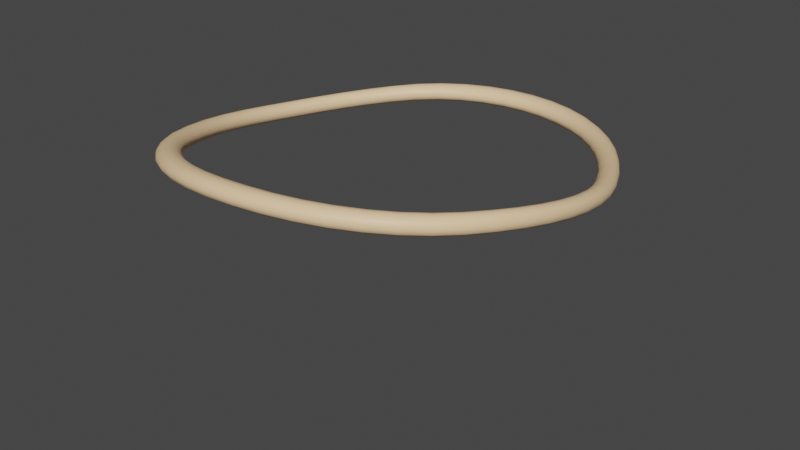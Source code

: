 # Source: Lasso.blend  (saved by Blender 3.3.6; exported with 4.5.12 LTS)
import bpy
from mathutils import Matrix  # noqa: F401  (used for matrix-valued properties, if any)

bpy.ops.wm.read_factory_settings(use_empty=True)
scene = bpy.context.scene
scene.name = 'Scene'

# ---- collections
col_collection = bpy.data.collections.new('Collection'); scene.collection.children.link(col_collection)

# ---- images (referenced by path relative to the original .blend; pixels are not part of the script)
import os
ASSET_DIR = os.environ.get("B2B_ASSET_DIR", "")  # directory of the original .blend (textures are referenced by path, not embedded)
HERE = os.path.dirname(os.path.abspath(__file__))  # packed textures are extracted next to this script under _unpacked/

def load_image(name, relpath, width, height, colorspace="sRGB"):
    """Load a texture the original file referenced (path relative to the .blend, or extracted next to this script)."""
    p = next((c for c in (os.path.join(HERE, relpath), os.path.join(ASSET_DIR, relpath)) if relpath and os.path.exists(c)), "")
    if p:
        img = bpy.data.images.load(p, check_existing=True)
        img.name = name
    else:  # same state as the original file: an image datablock whose file is absent (Cycles renders it pink)
        img = bpy.data.images.new(name, width, height)
        img.source = "FILE"
        img.filepath = "//" + (relpath or name)
    img.colorspace_settings.name = colorspace
    return img
img_material_001_base_color = load_image('Material.001 Base Color', '', 1024, 1024, 'sRGB')
img_material_001_base_color_001 = load_image('Material.001 Base Color.001', '', 1, 1, 'sRGB')

# ---- materials (node trees are filled in below, after node groups)
mat_material_001 = bpy.data.materials.new('Material.001')
mat_material_001.use_transparent_shadow = False

# ---- material node trees
mat_material_001.use_nodes = True; mat_material_001.node_tree.nodes.clear()
_N = mat_material_001.node_tree.nodes; _L = mat_material_001.node_tree.links
n0 = _N.new('ShaderNodeBsdfPrincipled'); n0.name = 'Principled BSDF'; n0.location = (10, 300)
n0.distribution = 'GGX'
n0.subsurface_method = 'RANDOM_WALK_SKIN'
n0.inputs[3].default_value = 1.45
n0.inputs[27].default_value = (0.0, 0.0, 0.0, 1.0)
n0.inputs[28].default_value = 1.0
n1 = _N.new('ShaderNodeOutputMaterial'); n1.name = 'Material Output'; n1.location = (300, 300)
n2 = _N.new('ShaderNodeTexImage'); n2.name = 'Image Texture.001'; n2.location = (0, 0)
n2.image = img_material_001_base_color
n3 = _N.new('ShaderNodeTexImage'); n3.name = 'Image Texture.002'; n3.location = (0, 0)
n3.image = img_material_001_base_color_001
n4 = _N.new('ShaderNodeBrightContrast'); n4.name = 'Bright/Contrast'; n4.location = (-280, 280)
n4.inputs[0].default_value = (1.0, 0.6747, 0.3831, 1.0)
_L.new(n0.outputs[0], n1.inputs[0])
_L.new(n4.outputs[0], n0.inputs[0])
n1.is_active_output = True

# ---- world
world_world = bpy.data.worlds.new('World'); scene.world = world_world
world_world.use_nodes = True; world_world.node_tree.nodes.clear()
_N = world_world.node_tree.nodes; _L = world_world.node_tree.links
n0 = _N.new('ShaderNodeOutputWorld'); n0.name = 'World Output'; n0.location = (300, 300)
n1 = _N.new('ShaderNodeBackground'); n1.name = 'Background'; n1.location = (10, 300)
n1.inputs[0].default_value = (0.05088, 0.05088, 0.05088, 1.0)
_L.new(n1.outputs[0], n0.inputs[0])
n0.is_active_output = True
world_world.color = (0.05088, 0.05088, 0.05088)
world_world.use_sun_shadow = False
world_world.sun_shadow_jitter_overblur = 0.0

# ---- meshes
me_cylinder = bpy.data.meshes.new('Cylinder')
me_cylinder.from_pydata([(0.1627, 0.4845, 0.4519), (-0.03145, 0.4814, 0.2368), (0.5062, -0.1032, -0.2148), (0.5037, -0.1153, -0.2139), (0.4961, -0.1242, -0.211), (0.4857, -0.1274, -0.2067), (0.4754, -0.1241, -0.2021), (0.468, -0.1154, -0.1982), (0.4655, -0.1036, -0.1962), (0.4685, -0.09186, -0.1965), (0.4764, -0.08321, -0.1992), (0.4869, -0.08009, -0.2037), (0.4971, -0.0833, -0.2087), (0.5042, -0.09182, -0.2128), (0.5228, -0.09269, -0.1467), (0.5203, -0.1045, -0.1465), (0.5124, -0.1132, -0.1452), (0.5014, -0.1164, -0.1429), (0.4903, -0.1131, -0.1402), (0.4824, -0.1043, -0.1376), (0.4797, -0.09252, -0.1358), (0.4827, -0.08075, -0.1354), (0.4908, -0.07207, -0.1366), (0.5019, -0.06892, -0.139), (0.5128, -0.07223, -0.1421), (0.5205, -0.08101, -0.145), (0.5307, -0.08044, -0.07662), (0.5283, -0.09198, -0.07708), (0.5204, -0.1007, -0.07724), (0.5089, -0.1039, -0.07697), (0.4974, -0.1006, -0.07619), (0.489, -0.0918, -0.07497), (0.4861, -0.08004, -0.07358), (0.489, -0.06832, -0.07253), (0.4972, -0.05958, -0.07213), (0.5087, -0.05634, -0.07256), (0.5202, -0.0597, -0.07371), (0.5282, -0.06867, -0.07523), (0.5302, -0.06714, -0.005598), (0.5279, -0.07848, -0.006624), (0.52, -0.08717, -0.008245), (0.5084, -0.09053, -0.009955), (0.4965, -0.08726, -0.01114), (0.488, -0.07843, -0.01129), (0.4849, -0.06677, -0.01035), (0.4876, -0.05511, -0.008751), (0.4957, -0.04629, -0.006918), (0.5074, -0.04293, -0.005362), (0.5192, -0.0463, -0.00453), (0.5276, -0.05537, -0.004654), (0.5215, -0.05345, 0.06523), (0.5194, -0.06464, 0.06371), (0.5117, -0.07336, 0.06075), (0.5, -0.07683, 0.05712), (0.4881, -0.07361, 0.05397), (0.4794, -0.06483, 0.05243), (0.4762, -0.05331, 0.05287), (0.4787, -0.04173, 0.05491), (0.4867, -0.03283, 0.05806), (0.4984, -0.02934, 0.06154), (0.5103, -0.03268, 0.06436), (0.5187, -0.04177, 0.06567), (0.5049, -0.04008, 0.1347), (0.503, -0.0512, 0.1328), (0.4955, -0.05997, 0.1286), (0.484, -0.06355, 0.1232), (0.4721, -0.06038, 0.1181), (0.4636, -0.05168, 0.1152), (0.4604, -0.04033, 0.1151), (0.4626, -0.02883, 0.1174), (0.4703, -0.01984, 0.1218), (0.4819, -0.01623, 0.1271), (0.4937, -0.01952, 0.1319), (0.5021, -0.02854, 0.1346), (0.481, -0.02783, 0.2019), (0.4791, -0.03891, 0.1996), (0.4719, -0.04775, 0.1943), (0.4607, -0.05142, 0.1871), (0.4492, -0.04831, 0.1803), (0.4409, -0.03971, 0.176), (0.4377, -0.02851, 0.1752), (0.4398, -0.01709, 0.1778), (0.4472, -0.008037, 0.1832), (0.4584, -0.004315, 0.1903), (0.4699, -0.007511, 0.1969), (0.4781, -0.01641, 0.2011), (0.4405, -0.0143, 0.2893), (0.438, -0.0253, 0.2883), (0.4305, -0.03397, 0.2831), (0.4194, -0.03751, 0.2752), (0.4081, -0.03429, 0.2671), (0.4001, -0.02565, 0.2616), (0.3969, -0.01452, 0.2603), (0.399, -0.003259, 0.2628), (0.4062, 0.0057, 0.2689), (0.4173, 0.009345, 0.2771), (0.4288, 0.006036, 0.2847), (0.4371, -0.002927, 0.2892), (0.3993, -0.006841, 0.3616), (0.397, -0.01786, 0.3599), (0.39, -0.02657, 0.3535), (0.3796, -0.03014, 0.3439), (0.3689, -0.02688, 0.334), (0.3615, -0.01817, 0.3272), (0.3586, -0.007069, 0.3252), (0.3606, 0.004028, 0.3278), (0.3674, 0.01293, 0.3348), (0.3778, 0.01658, 0.3446), (0.3886, 0.01328, 0.3541), (0.3963, 0.004418, 0.3603), (0.3549, -0.003002, 0.4245), (0.3527, -0.01371, 0.4224), (0.3462, -0.02229, 0.4151), (0.3365, -0.02574, 0.404), (0.3267, -0.02235, 0.3926), (0.3198, -0.01354, 0.3847), (0.3173, -0.002456, 0.3821), (0.3191, 0.0085, 0.3848), (0.3254, 0.01735, 0.3926), (0.3351, 0.02091, 0.4038), (0.3451, 0.01748, 0.4149), (0.3522, 0.008447, 0.4224), (0.3053, -0.001678, 0.4782), (0.3033, -0.01201, 0.476), (0.2976, -0.02031, 0.468), (0.289, -0.02353, 0.4558), (0.2802, -0.01988, 0.4432), (0.2741, -0.01084, 0.4343), (0.2719, 0.0002706, 0.4313), (0.2736, 0.01104, 0.4341), (0.2792, 0.01972, 0.4425), (0.2878, 0.0231, 0.4547), (0.2967, 0.01938, 0.467), (0.303, 0.01001, 0.4755), (0.2503, -0.002241, 0.5225), (0.2486, -0.01221, 0.5202), (0.2437, -0.02008, 0.5118), (0.2363, -0.02294, 0.4986), (0.2287, -0.01889, 0.4849), (0.2234, -0.009501, 0.4753), (0.2216, 0.001685, 0.4721), (0.223, 0.0122, 0.4749), (0.2278, 0.0206, 0.4836), (0.2353, 0.02368, 0.4967), (0.243, 0.01956, 0.5101), (0.2484, 0.009752, 0.5194), (0.1907, -0.004, 0.5571), (0.1892, -0.0136, 0.5548), (0.1853, -0.02092, 0.5461), (0.1792, -0.02335, 0.5322), (0.1728, -0.01888, 0.5176), (0.1685, -0.009159, 0.5074), (0.167, 0.002101, 0.504), (0.1682, 0.01237, 0.5068), (0.1722, 0.02046, 0.5158), (0.1783, 0.02322, 0.5295), (0.1847, 0.0187, 0.5437), (0.1892, 0.008398, 0.5537), (0.1274, -0.006231, 0.5818), (0.1263, -0.01532, 0.5794), (0.1232, -0.02211, 0.5705), (0.1185, -0.02419, 0.5561), (0.1135, -0.01943, 0.5409), (0.1101, -0.009502, 0.5303), (0.109, 0.001818, 0.5267), (0.11, 0.0119, 0.5295), (0.1131, 0.01973, 0.5387), (0.1178, 0.02223, 0.5529), (0.1228, 0.0174, 0.5677), (0.1262, 0.006668, 0.5782), (0.06145, -0.00816, 0.5963), (0.06063, -0.01676, 0.5938), (0.05844, -0.02325, 0.5848), (0.05517, -0.02513, 0.5701), (0.05177, -0.02027, 0.5546), (0.04935, -0.01028, 0.5437), (0.04853, 0.001096, 0.54), (0.04931, 0.01107, 0.5429), (0.05155, 0.01873, 0.5522), (0.05482, 0.02108, 0.5666), (0.05818, 0.01609, 0.5817), (0.0606, 0.005095, 0.5925), (-0.006205, -0.009531, 0.6006), (-0.006671, -0.01783, 0.598), (-0.007926, -0.02423, 0.5889), (-0.009671, -0.02606, 0.5741), (-0.01145, -0.02123, 0.5585), (-0.01278, -0.01126, 0.5476), (-0.01328, 0.0001752, 0.5439), (-0.01279, 0.01013, 0.5468), (-0.01148, 0.01771, 0.5562), (-0.009733, 0.01999, 0.5705), (-0.007988, 0.01499, 0.5857), (-0.0067, 0.003918, 0.5967), (-0.07443, -0.01018, 0.5946), (-0.07451, -0.01849, 0.5919), (-0.07475, -0.02493, 0.5827), (-0.0749, -0.0268, 0.5682), (-0.07501, -0.02208, 0.5528), (-0.07522, -0.0122, 0.542), (-0.07539, -0.0007038, 0.5382), (-0.07526, 0.009337, 0.5412), (-0.07497, 0.01688, 0.5505), (-0.07478, 0.01916, 0.5647), (-0.07468, 0.01426, 0.5796), (-0.07456, 0.003274, 0.5906), (-0.1421, -0.009965, 0.5783), (-0.1417, -0.01859, 0.5755), (-0.1409, -0.02517, 0.5665), (-0.1394, -0.02712, 0.5524), (-0.1378, -0.02258, 0.5376), (-0.1369, -0.01284, 0.527), (-0.1367, -0.001282, 0.5233), (-0.1371, 0.00893, 0.5263), (-0.1379, 0.0165, 0.5355), (-0.1392, 0.01882, 0.5492), (-0.1408, 0.0141, 0.5636), (-0.1418, 0.003323, 0.5743), (-0.2079, -0.008782, 0.5519), (-0.2071, -0.01788, 0.5493), (-0.2051, -0.0247, 0.5406), (-0.202, -0.02679, 0.5272), (-0.1988, -0.02246, 0.5132), (-0.1968, -0.01289, 0.5031), (-0.1963, -0.001272, 0.4994), (-0.1971, 0.009187, 0.5023), (-0.1991, 0.01684, 0.5111), (-0.2021, 0.01923, 0.5242), (-0.2052, 0.01476, 0.5378), (-0.2074, 0.004293, 0.548), (-0.2709, -0.006316, 0.516), (-0.2695, -0.01604, 0.5135), (-0.2663, -0.02321, 0.5053), (-0.2617, -0.02549, 0.4929), (-0.257, -0.0214, 0.48), (-0.2538, -0.01202, 0.4705), (-0.253, -0.0003525, 0.467), (-0.2544, 0.01041, 0.4697), (-0.2576, 0.01822, 0.4779), (-0.2621, 0.02072, 0.49), (-0.2668, 0.01653, 0.5027), (-0.27, 0.006474, 0.5122), (-0.3299, -0.002168, 0.4709), (-0.328, -0.01267, 0.4687), (-0.3235, -0.02031, 0.4613), (-0.3174, -0.02285, 0.4502), (-0.3112, -0.01903, 0.4386), (-0.3071, -0.009865, 0.43), (-0.3059, 0.001831, 0.4266), (-0.3079, 0.01294, 0.4289), (-0.3123, 0.02096, 0.4364), (-0.3184, 0.02364, 0.4473), (-0.3244, 0.01979, 0.4587), (-0.3287, 0.01024, 0.4674), (-0.3838, 0.003264, 0.4176), (-0.3815, -0.007883, 0.4157), (-0.3759, -0.01591, 0.4092), (-0.3684, -0.01867, 0.3996), (-0.3609, -0.01512, 0.3896), (-0.3558, -0.006201, 0.382), (-0.3542, 0.005482, 0.3789), (-0.3566, 0.01688, 0.3808), (-0.3621, 0.02514, 0.3874), (-0.3696, 0.028, 0.3969), (-0.377, 0.02443, 0.4069), (-0.3823, 0.01527, 0.4144), (-0.4318, 0.007608, 0.3568), (-0.4292, -0.003856, 0.3553), (-0.4227, -0.01216, 0.3499), (-0.4139, -0.01508, 0.3419), (-0.4053, -0.01173, 0.3336), (-0.3991, -0.003012, 0.3273), (-0.3971, 0.008651, 0.3246), (-0.3997, 0.02018, 0.3262), (-0.4061, 0.02858, 0.3317), (-0.4149, 0.03157, 0.3397), (-0.4236, 0.02823, 0.3479), (-0.4298, 0.0194, 0.3542), (-0.4728, 0.01008, 0.2896), (-0.4701, -0.001537, 0.2885), (-0.4628, -0.01001, 0.2842), (-0.453, -0.01307, 0.278), (-0.4432, -0.009896, 0.2716), (-0.4362, -0.001327, 0.2667), (-0.4337, 0.01032, 0.2646), (-0.4365, 0.02193, 0.2659), (-0.4438, 0.03043, 0.2703), (-0.4536, 0.03355, 0.2765), (-0.4634, 0.0304, 0.2829), (-0.4704, 0.02178, 0.2877), (-0.5063, 0.01013, 0.2171), (-0.5033, -0.001522, 0.2163), (-0.4955, -0.01004, 0.2133), (-0.4848, -0.01314, 0.209), (-0.4741, -0.01, 0.2045), (-0.4664, -0.001485, 0.2012), (-0.4636, 0.01014, 0.1999), (-0.4665, 0.02179, 0.2008), (-0.4743, 0.03034, 0.2039), (-0.4851, 0.03349, 0.2083), (-0.4958, 0.03038, 0.2127), (-0.5035, 0.0218, 0.2159), (-0.5314, 0.007325, 0.1403), (-0.5284, -0.004307, 0.1397), (-0.5201, -0.01279, 0.138), (-0.5087, -0.01582, 0.1357), (-0.4974, -0.01259, 0.1334), (-0.489, -0.004006, 0.1317), (-0.486, 0.007633, 0.1312), (-0.489, 0.01928, 0.132), (-0.4973, 0.02781, 0.1337), (-0.5087, 0.0309, 0.1361), (-0.5202, 0.02768, 0.1384), (-0.5285, 0.01902, 0.1399), (-0.5478, 0.001074, 0.06026), (-0.5447, -0.01062, 0.06007), (-0.5361, -0.01907, 0.05971), (-0.5243, -0.022, 0.05937), (-0.5124, -0.01858, 0.05921), (-0.5038, -0.009812, 0.05935), (-0.5006, 0.001854, 0.05976), (-0.5037, 0.01349, 0.06024), (-0.5123, 0.02197, 0.0607), (-0.5242, 0.02496, 0.06101), (-0.5361, 0.02156, 0.06109), (-0.5448, 0.01278, 0.06085), (-0.5542, -0.008703, -0.02148), (-0.551, -0.0202, -0.02123), (-0.5422, -0.02847, -0.02012), (-0.53, -0.03124, -0.01834), (-0.5178, -0.02754, -0.01626), (-0.509, -0.01853, -0.01434), (-0.506, -0.006829, -0.01304), (-0.5091, 0.00474, -0.01284), (-0.5179, 0.01315, -0.01379), (-0.5302, 0.01598, -0.01563), (-0.5424, 0.0123, -0.01786), (-0.5512, 0.003216, -0.01994), (-0.5486, -0.02088, -0.1031), (-0.5452, -0.03202, -0.1023), (-0.5364, -0.04015, -0.09967), (-0.524, -0.04279, -0.09571), (-0.5117, -0.03883, -0.09141), (-0.5031, -0.02958, -0.08782), (-0.5003, -0.01784, -0.08572), (-0.5036, -0.006389, -0.08584), (-0.5124, 0.001964, -0.0882), (-0.5247, 0.004682, -0.09221), (-0.537, 0.0007054, -0.09674), (-0.5456, -0.00867, -0.1006), (-0.5307, -0.03482, -0.1844), (-0.5273, -0.04574, -0.1829), (-0.5186, -0.05377, -0.1786), (-0.5064, -0.05634, -0.1724), (-0.4943, -0.05214, -0.1659), (-0.4862, -0.04267, -0.1608), (-0.4837, -0.03092, -0.158), (-0.4871, -0.0196, -0.1585), (-0.4957, -0.01128, -0.1622), (-0.5078, -0.008676, -0.1684), (-0.5198, -0.0129, -0.1753), (-0.528, -0.02252, -0.1809), (-0.4994, -0.05102, -0.2683), (-0.4963, -0.06168, -0.2654), (-0.4882, -0.06957, -0.2588), (-0.4766, -0.07196, -0.2498), (-0.4652, -0.06756, -0.2409), (-0.4578, -0.05789, -0.2341), (-0.4558, -0.04614, -0.2307), (-0.4591, -0.03495, -0.2317), (-0.4674, -0.02669, -0.237), (-0.4788, -0.0242, -0.2457), (-0.4901, -0.02872, -0.2552), (-0.4975, -0.03861, -0.2632), (-0.4586, -0.06763, -0.3469), (-0.4545, -0.07875, -0.3455), (-0.4456, -0.08721, -0.3398), (-0.4335, -0.09016, -0.331), (-0.4219, -0.0861, -0.3219), (-0.4145, -0.07666, -0.315), (-0.4127, -0.06513, -0.3116), (-0.4163, -0.05392, -0.3126), (-0.4247, -0.04531, -0.3182), (-0.4365, -0.0424, -0.3271), (-0.4481, -0.04647, -0.3364), (-0.4561, -0.05587, -0.3434), (-0.4171, -0.08082, -0.4038), (-0.4129, -0.09182, -0.4019), (-0.4044, -0.1003, -0.3951), (-0.3929, -0.1033, -0.3847), (-0.382, -0.0993, -0.3741), (-0.3752, -0.08982, -0.3663), (-0.3738, -0.07838, -0.3628), (-0.3774, -0.0673, -0.3641), (-0.3854, -0.05866, -0.3708), (-0.3965, -0.05566, -0.3812), (-0.4075, -0.05977, -0.392), (-0.4148, -0.06921, -0.4), (-0.368, -0.09352, -0.4541), (-0.364, -0.1044, -0.4518), (-0.356, -0.113, -0.444), (-0.3453, -0.1161, -0.4322), (-0.3352, -0.1121, -0.4203), (-0.329, -0.1027, -0.4117), (-0.3279, -0.09135, -0.4082), (-0.3315, -0.08037, -0.41), (-0.339, -0.07166, -0.4175), (-0.3493, -0.06857, -0.4293), (-0.3594, -0.0726, -0.4415), (-0.3661, -0.08201, -0.4502), (-0.3124, -0.1055, -0.4972), (-0.3085, -0.1162, -0.4945), (-0.3011, -0.1249, -0.4858), (-0.2914, -0.1281, -0.4728), (-0.2823, -0.1243, -0.4597), (-0.2768, -0.1149, -0.4506), (-0.276, -0.1037, -0.447), (-0.2795, -0.09277, -0.4492), (-0.2863, -0.08399, -0.4577), (-0.2956, -0.08078, -0.4706), (-0.3047, -0.08473, -0.4838), (-0.3107, -0.09406, -0.4933), (-0.251, -0.1165, -0.5323), (-0.2474, -0.1271, -0.5292), (-0.2408, -0.1358, -0.5198), (-0.2323, -0.1391, -0.5058), (-0.2244, -0.1354, -0.4918), (-0.2196, -0.1261, -0.4822), (-0.219, -0.115, -0.4786), (-0.2222, -0.1041, -0.4813), (-0.2283, -0.0953, -0.4905), (-0.2365, -0.092, -0.5043), (-0.2444, -0.09584, -0.5184), (-0.2496, -0.1051, -0.5284), (-0.185, -0.1263, -0.5588), (-0.1818, -0.1368, -0.5554), (-0.1762, -0.1455, -0.5454), (-0.169, -0.1488, -0.5307), (-0.1623, -0.1451, -0.516), (-0.1583, -0.136, -0.506), (-0.1579, -0.1249, -0.5025), (-0.1607, -0.1141, -0.5056), (-0.166, -0.1052, -0.5153), (-0.1728, -0.1019, -0.5299), (-0.1795, -0.1056, -0.5446), (-0.1839, -0.1149, -0.5549), (-0.1154, -0.1344, -0.5762), (-0.1128, -0.145, -0.5726), (-0.1082, -0.1535, -0.5622), (-0.1025, -0.1568, -0.547), (-0.09729, -0.1531, -0.5319), (-0.09412, -0.144, -0.5216), (-0.09378, -0.1329, -0.5182), (-0.09608, -0.1221, -0.5216), (-0.1003, -0.1134, -0.5318), (-0.1058, -0.11, -0.5468), (-0.111, -0.1138, -0.562), (-0.1145, -0.123, -0.5725), (-0.04328, -0.1401, -0.5843), (-0.0414, -0.1509, -0.5805), (-0.03809, -0.1595, -0.5699), (-0.03408, -0.1627, -0.5546), (-0.03041, -0.159, -0.5393), (-0.02811, -0.1499, -0.5289), (-0.02781, -0.1388, -0.5256), (-0.02949, -0.128, -0.5292), (-0.0326, -0.1193, -0.5396), (-0.03646, -0.116, -0.5549), (-0.04013, -0.1197, -0.5701), (-0.04262, -0.1288, -0.5807), (0.03007, -0.143, -0.5829), (0.03104, -0.154, -0.5791), (0.0329, -0.1626, -0.5685), (0.03511, -0.1659, -0.5532), (0.03713, -0.1622, -0.5381), (0.03849, -0.1531, -0.5277), (0.03875, -0.142, -0.5244), (0.03779, -0.1311, -0.5281), (0.03598, -0.1225, -0.5387), (0.03382, -0.1192, -0.5539), (0.03179, -0.1229, -0.569), (0.03041, -0.1318, -0.5794), (0.1029, -0.1433, -0.5722), (0.1031, -0.1544, -0.5685), (0.1035, -0.163, -0.5581), (0.1039, -0.1662, -0.5432), (0.1042, -0.1625, -0.5284), (0.1045, -0.1535, -0.5182), (0.1046, -0.1424, -0.5149), (0.1043, -0.1313, -0.5186), (0.1039, -0.1227, -0.529), (0.1035, -0.1195, -0.5439), (0.1032, -0.1232, -0.5586), (0.103, -0.1321, -0.5688), (0.1735, -0.1417, -0.5527), (0.1732, -0.1529, -0.5491), (0.1722, -0.1616, -0.539), (0.1707, -0.1647, -0.5246), (0.1693, -0.1611, -0.5105), (0.1685, -0.1523, -0.5006), (0.1684, -0.141, -0.4973), (0.1687, -0.1299, -0.5009), (0.1696, -0.1213, -0.511), (0.171, -0.1181, -0.5253), (0.1724, -0.1216, -0.5395), (0.1733, -0.1304, -0.5493), (0.2404, -0.1385, -0.5248), (0.2395, -0.15, -0.5213), (0.2372, -0.1587, -0.5117), (0.2341, -0.162, -0.4982), (0.2311, -0.1585, -0.4848), (0.2292, -0.1498, -0.4754), (0.2287, -0.1385, -0.4722), (0.2296, -0.1272, -0.4756), (0.2317, -0.1185, -0.4852), (0.2348, -0.1153, -0.4988), (0.2379, -0.1187, -0.5122), (0.2398, -0.1273, -0.5215), (0.302, -0.1342, -0.4891), (0.3006, -0.1461, -0.4859), (0.2972, -0.155, -0.4769), (0.2925, -0.1582, -0.4644), (0.288, -0.1549, -0.452), (0.285, -0.1462, -0.4432), (0.2842, -0.1349, -0.44), (0.2856, -0.1235, -0.4432), (0.289, -0.1148, -0.4522), (0.2937, -0.1115, -0.4647), (0.2981, -0.1148, -0.4772), (0.3011, -0.1232, -0.486), (0.3574, -0.1293, -0.4462), (0.3558, -0.1414, -0.4432), (0.3513, -0.1504, -0.435), (0.3452, -0.1537, -0.4237), (0.3393, -0.1504, -0.4125), (0.3353, -0.1419, -0.4045), (0.3341, -0.1305, -0.4015), (0.3359, -0.1189, -0.4043), (0.3405, -0.1102, -0.4124), (0.3466, -0.107, -0.4238), (0.3525, -0.1101, -0.4351), (0.3564, -0.1183, -0.4431), (0.4063, -0.1238, -0.3964), (0.4043, -0.1361, -0.3938), (0.3988, -0.1452, -0.3866), (0.3914, -0.1485, -0.3767), (0.3842, -0.1454, -0.367), (0.3792, -0.1369, -0.3599), (0.3777, -0.1255, -0.3571), (0.3799, -0.1138, -0.3595), (0.3855, -0.105, -0.3666), (0.393, -0.1018, -0.3765), (0.4001, -0.1048, -0.3864), (0.4049, -0.1129, -0.3936), (0.4477, -0.1179, -0.3407), (0.4455, -0.1303, -0.3385), (0.4391, -0.1395, -0.3325), (0.4305, -0.1428, -0.3243), (0.4221, -0.1398, -0.3162), (0.4162, -0.1315, -0.3101), (0.4143, -0.12, -0.3076), (0.4169, -0.1082, -0.3094), (0.4234, -0.09941, -0.3153), (0.4321, -0.09608, -0.3235), (0.4404, -0.09897, -0.3319), (0.4461, -0.107, -0.3381), (0.4811, -0.1115, -0.2798), (0.4787, -0.1239, -0.2782), (0.4717, -0.133, -0.2737), (0.462, -0.1363, -0.2674), (0.4526, -0.1332, -0.261), (0.4459, -0.1246, -0.256), (0.4437, -0.1129, -0.2537), (0.4465, -0.1012, -0.2548), (0.4538, -0.09248, -0.2592), (0.4635, -0.0893, -0.2656), (0.4729, -0.09232, -0.2723), (0.4793, -0.1005, -0.2775)], [], [(2, 14, 15, 3), (3, 15, 16, 4), (4, 16, 17, 5), (5, 17, 18, 6), (6, 18, 19, 7), (7, 19, 20, 8), (8, 20, 21, 9), (9, 21, 22, 10), (10, 22, 23, 11), (11, 23, 24, 12), (12, 24, 25, 13), (13, 25, 14, 2), (14, 26, 27, 15), (15, 27, 28, 16), (16, 28, 29, 17), (17, 29, 30, 18), (18, 30, 31, 19), (19, 31, 32, 20), (20, 32, 33, 21), (21, 33, 34, 22), (22, 34, 35, 23), (23, 35, 36, 24), (24, 36, 37, 25), (25, 37, 26, 14), (26, 38, 39, 27), (27, 39, 40, 28), (28, 40, 41, 29), (29, 41, 42, 30), (30, 42, 43, 31), (31, 43, 44, 32), (32, 44, 45, 33), (33, 45, 46, 34), (34, 46, 47, 35), (35, 47, 48, 36), (36, 48, 49, 37), (37, 49, 38, 26), (38, 50, 51, 39), (39, 51, 52, 40), (40, 52, 53, 41), (41, 53, 54, 42), (42, 54, 55, 43), (43, 55, 56, 44), (44, 56, 57, 45), (45, 57, 58, 46), (46, 58, 59, 47), (47, 59, 60, 48), (48, 60, 61, 49), (49, 61, 50, 38), (50, 62, 63, 51), (51, 63, 64, 52), (52, 64, 65, 53), (53, 65, 66, 54), (54, 66, 67, 55), (55, 67, 68, 56), (56, 68, 69, 57), (57, 69, 70, 58), (58, 70, 71, 59), (59, 71, 72, 60), (60, 72, 73, 61), (61, 73, 62, 50), (62, 74, 75, 63), (63, 75, 76, 64), (64, 76, 77, 65), (65, 77, 78, 66), (66, 78, 79, 67), (67, 79, 80, 68), (68, 80, 81, 69), (69, 81, 82, 70), (70, 82, 83, 71), (71, 83, 84, 72), (72, 84, 85, 73), (73, 85, 74, 62), (74, 86, 87, 75), (75, 87, 88, 76), (76, 88, 89, 77), (77, 89, 90, 78), (78, 90, 91, 79), (79, 91, 92, 80), (80, 92, 93, 81), (81, 93, 94, 82), (82, 94, 95, 83), (83, 95, 96, 84), (84, 96, 97, 85), (85, 97, 86, 74), (86, 98, 99, 87), (87, 99, 100, 88), (88, 100, 101, 89), (89, 101, 102, 90), (90, 102, 103, 91), (91, 103, 104, 92), (92, 104, 105, 93), (93, 105, 106, 94), (94, 106, 107, 95), (95, 107, 108, 96), (96, 108, 109, 97), (97, 109, 98, 86), (98, 110, 111, 99), (99, 111, 112, 100), (100, 112, 113, 101), (101, 113, 114, 102), (102, 114, 115, 103), (103, 115, 116, 104), (104, 116, 117, 105), (105, 117, 118, 106), (106, 118, 119, 107), (107, 119, 120, 108), (108, 120, 121, 109), (109, 121, 110, 98), (110, 122, 123, 111), (111, 123, 124, 112), (112, 124, 125, 113), (113, 125, 126, 114), (114, 126, 127, 115), (115, 127, 128, 116), (116, 128, 129, 117), (117, 129, 130, 118), (118, 130, 131, 119), (119, 131, 132, 120), (120, 132, 133, 121), (121, 133, 122, 110), (122, 134, 135, 123), (123, 135, 136, 124), (124, 136, 137, 125), (125, 137, 138, 126), (126, 138, 139, 127), (127, 139, 140, 128), (128, 140, 141, 129), (129, 141, 142, 130), (130, 142, 143, 131), (131, 143, 144, 132), (132, 144, 145, 133), (133, 145, 134, 122), (134, 146, 147, 135), (135, 147, 148, 136), (136, 148, 149, 137), (137, 149, 150, 138), (138, 150, 151, 139), (139, 151, 152, 140), (140, 152, 153, 141), (141, 153, 154, 142), (142, 154, 155, 143), (143, 155, 156, 144), (144, 156, 157, 145), (145, 157, 146, 134), (146, 158, 159, 147), (147, 159, 160, 148), (148, 160, 161, 149), (149, 161, 162, 150), (150, 162, 163, 151), (151, 163, 164, 152), (152, 164, 165, 153), (153, 165, 166, 154), (154, 166, 167, 155), (155, 167, 168, 156), (156, 168, 169, 157), (157, 169, 158, 146), (158, 170, 171, 159), (159, 171, 172, 160), (160, 172, 173, 161), (161, 173, 174, 162), (162, 174, 175, 163), (163, 175, 176, 164), (164, 176, 177, 165), (165, 177, 178, 166), (166, 178, 179, 167), (167, 179, 180, 168), (168, 180, 181, 169), (169, 181, 170, 158), (170, 182, 183, 171), (171, 183, 184, 172), (172, 184, 185, 173), (173, 185, 186, 174), (174, 186, 187, 175), (175, 187, 188, 176), (176, 188, 189, 177), (177, 189, 190, 178), (178, 190, 191, 179), (179, 191, 192, 180), (180, 192, 193, 181), (181, 193, 182, 170), (182, 194, 195, 183), (183, 195, 196, 184), (184, 196, 197, 185), (185, 197, 198, 186), (186, 198, 199, 187), (187, 199, 200, 188), (188, 200, 201, 189), (189, 201, 202, 190), (190, 202, 203, 191), (191, 203, 204, 192), (192, 204, 205, 193), (193, 205, 194, 182), (194, 206, 207, 195), (195, 207, 208, 196), (196, 208, 209, 197), (197, 209, 210, 198), (198, 210, 211, 199), (199, 211, 212, 200), (200, 212, 213, 201), (201, 213, 214, 202), (202, 214, 215, 203), (203, 215, 216, 204), (204, 216, 217, 205), (205, 217, 206, 194), (206, 218, 219, 207), (207, 219, 220, 208), (208, 220, 221, 209), (209, 221, 222, 210), (210, 222, 223, 211), (211, 223, 224, 212), (212, 224, 225, 213), (213, 225, 226, 214), (214, 226, 227, 215), (215, 227, 228, 216), (216, 228, 229, 217), (217, 229, 218, 206), (218, 230, 231, 219), (219, 231, 232, 220), (220, 232, 233, 221), (221, 233, 234, 222), (222, 234, 235, 223), (223, 235, 236, 224), (224, 236, 237, 225), (225, 237, 238, 226), (226, 238, 239, 227), (227, 239, 240, 228), (228, 240, 241, 229), (229, 241, 230, 218), (230, 242, 243, 231), (231, 243, 244, 232), (232, 244, 245, 233), (233, 245, 246, 234), (234, 246, 247, 235), (235, 247, 248, 236), (236, 248, 249, 237), (237, 249, 250, 238), (238, 250, 251, 239), (239, 251, 252, 240), (240, 252, 253, 241), (241, 253, 242, 230), (242, 254, 255, 243), (243, 255, 256, 244), (244, 256, 257, 245), (245, 257, 258, 246), (246, 258, 259, 247), (247, 259, 260, 248), (248, 260, 261, 249), (249, 261, 262, 250), (250, 262, 263, 251), (251, 263, 264, 252), (252, 264, 265, 253), (253, 265, 254, 242), (254, 266, 267, 255), (255, 267, 268, 256), (256, 268, 269, 257), (257, 269, 270, 258), (258, 270, 271, 259), (259, 271, 272, 260), (260, 272, 273, 261), (261, 273, 274, 262), (262, 274, 275, 263), (263, 275, 276, 264), (264, 276, 277, 265), (265, 277, 266, 254), (266, 278, 279, 267), (267, 279, 280, 268), (268, 280, 281, 269), (269, 281, 282, 270), (270, 282, 283, 271), (271, 283, 284, 272), (272, 284, 285, 273), (273, 285, 286, 274), (274, 286, 287, 275), (275, 287, 288, 276), (276, 288, 289, 277), (277, 289, 278, 266), (278, 290, 291, 279), (279, 291, 292, 280), (280, 292, 293, 281), (281, 293, 294, 282), (282, 294, 295, 283), (283, 295, 296, 284), (284, 296, 297, 285), (285, 297, 298, 286), (286, 298, 299, 287), (287, 299, 300, 288), (288, 300, 301, 289), (289, 301, 290, 278), (290, 302, 303, 291), (291, 303, 304, 292), (292, 304, 305, 293), (293, 305, 306, 294), (294, 306, 307, 295), (295, 307, 308, 296), (296, 308, 309, 297), (297, 309, 310, 298), (298, 310, 311, 299), (299, 311, 312, 300), (300, 312, 313, 301), (301, 313, 302, 290), (302, 314, 315, 303), (303, 315, 316, 304), (304, 316, 317, 305), (305, 317, 318, 306), (306, 318, 319, 307), (307, 319, 320, 308), (308, 320, 321, 309), (309, 321, 322, 310), (310, 322, 323, 311), (311, 323, 324, 312), (312, 324, 325, 313), (313, 325, 314, 302), (314, 326, 327, 315), (315, 327, 328, 316), (316, 328, 329, 317), (317, 329, 330, 318), (318, 330, 331, 319), (319, 331, 332, 320), (320, 332, 333, 321), (321, 333, 334, 322), (322, 334, 335, 323), (323, 335, 336, 324), (324, 336, 337, 325), (325, 337, 326, 314), (326, 338, 339, 327), (327, 339, 340, 328), (328, 340, 341, 329), (329, 341, 342, 330), (330, 342, 343, 331), (331, 343, 344, 332), (332, 344, 345, 333), (333, 345, 346, 334), (334, 346, 347, 335), (335, 347, 348, 336), (336, 348, 349, 337), (337, 349, 338, 326), (338, 350, 351, 339), (339, 351, 352, 340), (340, 352, 353, 341), (341, 353, 354, 342), (342, 354, 355, 343), (343, 355, 356, 344), (344, 356, 357, 345), (345, 357, 358, 346), (346, 358, 359, 347), (347, 359, 360, 348), (348, 360, 361, 349), (349, 361, 350, 338), (350, 362, 363, 351), (351, 363, 364, 352), (352, 364, 365, 353), (353, 365, 366, 354), (354, 366, 367, 355), (355, 367, 368, 356), (356, 368, 369, 357), (357, 369, 370, 358), (358, 370, 371, 359), (359, 371, 372, 360), (360, 372, 373, 361), (361, 373, 362, 350), (362, 374, 375, 363), (363, 375, 376, 364), (364, 376, 377, 365), (365, 377, 378, 366), (366, 378, 379, 367), (367, 379, 380, 368), (368, 380, 381, 369), (369, 381, 382, 370), (370, 382, 383, 371), (371, 383, 384, 372), (372, 384, 385, 373), (373, 385, 374, 362), (374, 386, 387, 375), (375, 387, 388, 376), (376, 388, 389, 377), (377, 389, 390, 378), (378, 390, 391, 379), (379, 391, 392, 380), (380, 392, 393, 381), (381, 393, 394, 382), (382, 394, 395, 383), (383, 395, 396, 384), (384, 396, 397, 385), (385, 397, 386, 374), (386, 398, 399, 387), (387, 399, 400, 388), (388, 400, 401, 389), (389, 401, 402, 390), (390, 402, 403, 391), (391, 403, 404, 392), (392, 404, 405, 393), (393, 405, 406, 394), (394, 406, 407, 395), (395, 407, 408, 396), (396, 408, 409, 397), (397, 409, 398, 386), (398, 410, 411, 399), (399, 411, 412, 400), (400, 412, 413, 401), (401, 413, 414, 402), (402, 414, 415, 403), (403, 415, 416, 404), (404, 416, 417, 405), (405, 417, 418, 406), (406, 418, 419, 407), (407, 419, 420, 408), (408, 420, 421, 409), (409, 421, 410, 398), (410, 422, 423, 411), (411, 423, 424, 412), (412, 424, 425, 413), (413, 425, 426, 414), (414, 426, 427, 415), (415, 427, 428, 416), (416, 428, 429, 417), (417, 429, 430, 418), (418, 430, 431, 419), (419, 431, 432, 420), (420, 432, 433, 421), (421, 433, 422, 410), (422, 434, 435, 423), (423, 435, 436, 424), (424, 436, 437, 425), (425, 437, 438, 426), (426, 438, 439, 427), (427, 439, 440, 428), (428, 440, 441, 429), (429, 441, 442, 430), (430, 442, 443, 431), (431, 443, 444, 432), (432, 444, 445, 433), (433, 445, 434, 422), (434, 446, 447, 435), (435, 447, 448, 436), (436, 448, 449, 437), (437, 449, 450, 438), (438, 450, 451, 439), (439, 451, 452, 440), (440, 452, 453, 441), (441, 453, 454, 442), (442, 454, 455, 443), (443, 455, 456, 444), (444, 456, 457, 445), (445, 457, 446, 434), (446, 458, 459, 447), (447, 459, 460, 448), (448, 460, 461, 449), (449, 461, 462, 450), (450, 462, 463, 451), (451, 463, 464, 452), (452, 464, 465, 453), (453, 465, 466, 454), (454, 466, 467, 455), (455, 467, 468, 456), (456, 468, 469, 457), (457, 469, 458, 446), (458, 470, 471, 459), (459, 471, 472, 460), (460, 472, 473, 461), (461, 473, 474, 462), (462, 474, 475, 463), (463, 475, 476, 464), (464, 476, 477, 465), (465, 477, 478, 466), (466, 478, 479, 467), (467, 479, 480, 468), (468, 480, 481, 469), (469, 481, 470, 458), (470, 482, 483, 471), (471, 483, 484, 472), (472, 484, 485, 473), (473, 485, 486, 474), (474, 486, 487, 475), (475, 487, 488, 476), (476, 488, 489, 477), (477, 489, 490, 478), (478, 490, 491, 479), (479, 491, 492, 480), (480, 492, 493, 481), (481, 493, 482, 470), (482, 494, 495, 483), (483, 495, 496, 484), (484, 496, 497, 485), (485, 497, 498, 486), (486, 498, 499, 487), (487, 499, 500, 488), (488, 500, 501, 489), (489, 501, 502, 490), (490, 502, 503, 491), (491, 503, 504, 492), (492, 504, 505, 493), (493, 505, 494, 482), (494, 506, 507, 495), (495, 507, 508, 496), (496, 508, 509, 497), (497, 509, 510, 498), (498, 510, 511, 499), (499, 511, 512, 500), (500, 512, 513, 501), (501, 513, 514, 502), (502, 514, 515, 503), (503, 515, 516, 504), (504, 516, 517, 505), (505, 517, 506, 494), (506, 518, 519, 507), (507, 519, 520, 508), (508, 520, 521, 509), (509, 521, 522, 510), (510, 522, 523, 511), (511, 523, 524, 512), (512, 524, 525, 513), (513, 525, 526, 514), (514, 526, 527, 515), (515, 527, 528, 516), (516, 528, 529, 517), (517, 529, 518, 506), (518, 530, 531, 519), (519, 531, 532, 520), (520, 532, 533, 521), (521, 533, 534, 522), (522, 534, 535, 523), (523, 535, 536, 524), (524, 536, 537, 525), (525, 537, 538, 526), (526, 538, 539, 527), (527, 539, 540, 528), (528, 540, 541, 529), (529, 541, 530, 518), (530, 542, 543, 531), (531, 543, 544, 532), (532, 544, 545, 533), (533, 545, 546, 534), (534, 546, 547, 535), (535, 547, 548, 536), (536, 548, 549, 537), (537, 549, 550, 538), (538, 550, 551, 539), (539, 551, 552, 540), (540, 552, 553, 541), (541, 553, 542, 530), (542, 554, 555, 543), (543, 555, 556, 544), (544, 556, 557, 545), (545, 557, 558, 546), (546, 558, 559, 547), (547, 559, 560, 548), (548, 560, 561, 549), (549, 561, 562, 550), (550, 562, 563, 551), (551, 563, 564, 552), (552, 564, 565, 553), (553, 565, 554, 542), (554, 566, 567, 555), (555, 567, 568, 556), (556, 568, 569, 557), (557, 569, 570, 558), (558, 570, 571, 559), (559, 571, 572, 560), (560, 572, 573, 561), (561, 573, 574, 562), (562, 574, 575, 563), (563, 575, 576, 564), (564, 576, 577, 565), (565, 577, 566, 554), (566, 2, 3, 567), (567, 3, 4, 568), (568, 4, 5, 569), (569, 5, 6, 570), (570, 6, 7, 571), (571, 7, 8, 572), (572, 8, 9, 573), (573, 9, 10, 574), (574, 10, 11, 575), (575, 11, 12, 576), (576, 12, 13, 577), (577, 13, 2, 566)])
me_cylinder.polygons.foreach_set('use_smooth', [True] * 576)
_uv = me_cylinder.uv_layers.new(name='UVMap')
_uv.uv.foreach_set('vector', [0.0164, 0.2838, 0.0167, 0.2648, 0.0217, 0.2654, 0.02149, 0.2843, 0.02149, 0.2843, 0.0217, 0.2654, 0.0269, 0.2658, 0.02672, 0.2845, 0.02672, 0.2845, 0.0269, 0.2658, 0.03221, 0.2659, 0.03204, 0.2844, 0.03204, 0.2844, 0.03221, 0.2659, 0.03774, 0.2655, 0.03752, 0.2839, 0.03752, 0.2839, 0.03774, 0.2655, 0.04343, 0.2648, 0.04319, 0.2831, 0.04319, 0.2831, 0.04343, 0.2648, 0.04919, 0.2638, 0.04899, 0.2822, 0.04899, 0.2822, 0.04919, 0.2638, 0.05498, 0.2629, 0.05485, 0.2815, 0.05485, 0.2815, 0.05498, 0.2629, 0.06074, 0.2624, 0.06065, 0.2812, 0.06065, 0.2812, 0.06074, 0.2624, 0.06631, 0.2624, 0.06629, 0.2814, 0.06629, 0.2814, 0.06631, 0.2624, 0.07171, 0.2629, 0.07168, 0.2819, 0.006353, 0.2821, 0.006553, 0.2631, 0.01175, 0.2639, 0.0115, 0.283, 0.0115, 0.283, 0.01175, 0.2639, 0.0167, 0.2648, 0.0164, 0.2838, 0.0167, 0.2648, 0.01684, 0.2455, 0.02178, 0.2462, 0.0217, 0.2654, 0.0217, 0.2654, 0.02178, 0.2462, 0.02698, 0.2468, 0.0269, 0.2658, 0.0269, 0.2658, 0.02698, 0.2468, 0.03238, 0.2471, 0.03221, 0.2659, 0.03221, 0.2659, 0.03238, 0.2471, 0.03798, 0.2468, 0.03774, 0.2655, 0.03774, 0.2655, 0.03798, 0.2468, 0.04369, 0.2461, 0.04343, 0.2648, 0.04343, 0.2648, 0.04369, 0.2461, 0.04942, 0.2451, 0.04919, 0.2638, 0.04919, 0.2638, 0.04942, 0.2451, 0.05516, 0.2442, 0.05498, 0.2629, 0.05498, 0.2629, 0.05516, 0.2442, 0.06088, 0.2435, 0.06074, 0.2624, 0.06074, 0.2624, 0.06088, 0.2435, 0.06651, 0.2433, 0.06631, 0.2624, 0.06631, 0.2624, 0.06651, 0.2433, 0.07195, 0.2437, 0.07171, 0.2629, 0.006553, 0.2631, 0.006597, 0.2439, 0.01186, 0.2446, 0.01175, 0.2639, 0.01175, 0.2639, 0.01186, 0.2446, 0.01684, 0.2455, 0.0167, 0.2648, 0.01684, 0.2455, 0.01686, 0.226, 0.02178, 0.2268, 0.02178, 0.2462, 0.02178, 0.2462, 0.02178, 0.2268, 0.02701, 0.2275, 0.02698, 0.2468, 0.02698, 0.2468, 0.02701, 0.2275, 0.0325, 0.2279, 0.03238, 0.2471, 0.03238, 0.2471, 0.0325, 0.2279, 0.03821, 0.2278, 0.03798, 0.2468, 0.03798, 0.2468, 0.03821, 0.2278, 0.04397, 0.2272, 0.04369, 0.2461, 0.04369, 0.2461, 0.04397, 0.2272, 0.04969, 0.2263, 0.04942, 0.2451, 0.04942, 0.2451, 0.04969, 0.2263, 0.0554, 0.2252, 0.05516, 0.2442, 0.05516, 0.2442, 0.0554, 0.2252, 0.06112, 0.2244, 0.06088, 0.2435, 0.06088, 0.2435, 0.06112, 0.2244, 0.0668, 0.2241, 0.06651, 0.2433, 0.06651, 0.2433, 0.0668, 0.2241, 0.07231, 0.2243, 0.07195, 0.2437, 0.006597, 0.2439, 0.006526, 0.2245, 0.01186, 0.2252, 0.01186, 0.2446, 0.01186, 0.2446, 0.01186, 0.2252, 0.01686, 0.226, 0.01684, 0.2455, 0.01686, 0.226, 0.01678, 0.2063, 0.02172, 0.2071, 0.02178, 0.2268, 0.02178, 0.2268, 0.02172, 0.2071, 0.027, 0.208, 0.02701, 0.2275, 0.02701, 0.2275, 0.027, 0.208, 0.03262, 0.2085, 0.0325, 0.2279, 0.0325, 0.2279, 0.03262, 0.2085, 0.03841, 0.2086, 0.03821, 0.2278, 0.03821, 0.2278, 0.03841, 0.2086, 0.04426, 0.2081, 0.04397, 0.2272, 0.04397, 0.2272, 0.04426, 0.2081, 0.04998, 0.2072, 0.04969, 0.2263, 0.04969, 0.2263, 0.04998, 0.2072, 0.05569, 0.2061, 0.0554, 0.2252, 0.0554, 0.2252, 0.05569, 0.2061, 0.06144, 0.2052, 0.06112, 0.2244, 0.06112, 0.2244, 0.06144, 0.2052, 0.0672, 0.2048, 0.0668, 0.2241, 0.0668, 0.2241, 0.0672, 0.2048, 0.07276, 0.2049, 0.07231, 0.2243, 0.006526, 0.2245, 0.006344, 0.2051, 0.01174, 0.2055, 0.01186, 0.2252, 0.01186, 0.2252, 0.01174, 0.2055, 0.01678, 0.2063, 0.01686, 0.226, 0.01678, 0.2063, 0.0166, 0.1866, 0.02159, 0.1874, 0.02172, 0.2071, 0.02172, 0.2071, 0.02159, 0.1874, 0.02696, 0.1883, 0.027, 0.208, 0.027, 0.208, 0.02696, 0.1883, 0.0327, 0.1889, 0.03262, 0.2085, 0.03262, 0.2085, 0.0327, 0.1889, 0.03866, 0.1892, 0.03841, 0.2086, 0.03841, 0.2086, 0.03866, 0.1892, 0.04457, 0.1889, 0.04426, 0.2081, 0.04426, 0.2081, 0.04457, 0.1889, 0.05031, 0.1881, 0.04998, 0.2072, 0.04998, 0.2072, 0.05031, 0.1881, 0.05602, 0.187, 0.05569, 0.2061, 0.05569, 0.2061, 0.05602, 0.187, 0.06181, 0.1861, 0.06144, 0.2052, 0.06144, 0.2052, 0.06181, 0.1861, 0.06765, 0.1855, 0.0672, 0.2048, 0.0672, 0.2048, 0.06765, 0.1855, 0.07335, 0.1855, 0.07276, 0.2049, 0.006344, 0.2051, 0.006047, 0.1856, 0.01151, 0.1859, 0.01174, 0.2055, 0.01174, 0.2055, 0.01151, 0.1859, 0.0166, 0.1866, 0.01678, 0.2063, 0.0166, 0.1866, 0.01635, 0.1668, 0.02146, 0.1675, 0.02159, 0.1874, 0.02159, 0.1874, 0.02146, 0.1675, 0.02698, 0.1685, 0.02696, 0.1883, 0.02696, 0.1883, 0.02698, 0.1685, 0.03289, 0.1693, 0.0327, 0.1889, 0.0327, 0.1889, 0.03289, 0.1693, 0.03897, 0.1697, 0.03866, 0.1892, 0.03866, 0.1892, 0.03897, 0.1697, 0.04492, 0.1696, 0.04457, 0.1889, 0.04457, 0.1889, 0.04492, 0.1696, 0.05062, 0.169, 0.05031, 0.1881, 0.05031, 0.1881, 0.05062, 0.169, 0.05629, 0.1681, 0.05602, 0.187, 0.05602, 0.187, 0.05629, 0.1681, 0.0621, 0.1671, 0.06181, 0.1861, 0.06181, 0.1861, 0.0621, 0.1671, 0.06801, 0.1664, 0.06765, 0.1855, 0.06765, 0.1855, 0.06801, 0.1664, 0.07382, 0.1662, 0.07335, 0.1855, 0.006047, 0.1856, 0.005603, 0.1662, 0.01115, 0.1662, 0.01151, 0.1859, 0.01151, 0.1859, 0.01115, 0.1662, 0.01635, 0.1668, 0.0166, 0.1866, 0.01635, 0.1668, 0.01595, 0.14, 0.0212, 0.1402, 0.02146, 0.1675, 0.02146, 0.1675, 0.0212, 0.1402, 0.02685, 0.1407, 0.02698, 0.1685, 0.02698, 0.1685, 0.02685, 0.1407, 0.03292, 0.1413, 0.03289, 0.1693, 0.03289, 0.1693, 0.03292, 0.1413, 0.03916, 0.1417, 0.03897, 0.1697, 0.03897, 0.1697, 0.03916, 0.1417, 0.04522, 0.1417, 0.04492, 0.1696, 0.04492, 0.1696, 0.04522, 0.1417, 0.051, 0.1413, 0.05062, 0.169, 0.05062, 0.169, 0.051, 0.1413, 0.05672, 0.1406, 0.05629, 0.1681, 0.05629, 0.1681, 0.05672, 0.1406, 0.0626, 0.1398, 0.0621, 0.1671, 0.0621, 0.1671, 0.0626, 0.1398, 0.06861, 0.1392, 0.06801, 0.1664, 0.06801, 0.1664, 0.06861, 0.1392, 0.07452, 0.1391, 0.07382, 0.1662, 0.005603, 0.1662, 0.005075, 0.1391, 0.0107, 0.1393, 0.01115, 0.1662, 0.01115, 0.1662, 0.0107, 0.1393, 0.01595, 0.14, 0.01635, 0.1668, 0.01595, 0.14, 0.01565, 0.117, 0.02092, 0.1172, 0.0212, 0.1402, 0.0212, 0.1402, 0.02092, 0.1172, 0.02661, 0.1177, 0.02685, 0.1407, 0.02685, 0.1407, 0.02661, 0.1177, 0.03277, 0.1184, 0.03292, 0.1413, 0.03292, 0.1413, 0.03277, 0.1184, 0.03913, 0.119, 0.03916, 0.1417, 0.03916, 0.1417, 0.03913, 0.119, 0.04534, 0.1192, 0.04522, 0.1417, 0.04522, 0.1417, 0.04534, 0.1192, 0.05125, 0.1191, 0.051, 0.1413, 0.051, 0.1413, 0.05125, 0.1191, 0.05707, 0.1186, 0.05672, 0.1406, 0.05672, 0.1406, 0.05707, 0.1186, 0.06309, 0.1179, 0.0626, 0.1398, 0.0626, 0.1398, 0.06309, 0.1179, 0.06925, 0.1172, 0.06861, 0.1392, 0.06861, 0.1392, 0.06925, 0.1172, 0.07527, 0.1169, 0.07452, 0.1391, 0.005075, 0.1391, 0.004739, 0.1169, 0.01037, 0.1167, 0.0107, 0.1393, 0.0107, 0.1393, 0.01037, 0.1167, 0.01565, 0.117, 0.01595, 0.14, 0.01565, 0.117, 0.01544, 0.09592, 0.02061, 0.09602, 0.02092, 0.1172, 0.02092, 0.1172, 0.02061, 0.09602, 0.0263, 0.09647, 0.02661, 0.1177, 0.02661, 0.1177, 0.0263, 0.09647, 0.03254, 0.09712, 0.03277, 0.1184, 0.03277, 0.1184, 0.03254, 0.09712, 0.03906, 0.09776, 0.03913, 0.119, 0.03913, 0.119, 0.03906, 0.09776, 0.04544, 0.09815, 0.04534, 0.1192, 0.04534, 0.1192, 0.04544, 0.09815, 0.0515, 0.09815, 0.05125, 0.1191, 0.05125, 0.1191, 0.0515, 0.09815, 0.05748, 0.0978, 0.05707, 0.1186, 0.05707, 0.1186, 0.05748, 0.0978, 0.06367, 0.09721, 0.06309, 0.1179, 0.06309, 0.1179, 0.06367, 0.09721, 0.07002, 0.09663, 0.06925, 0.1172, 0.06925, 0.1172, 0.07002, 0.09663, 0.07618, 0.09628, 0.07527, 0.1169, 0.004739, 0.1169, 0.004364, 0.09619, 0.0101, 0.09583, 0.01037, 0.1167, 0.01037, 0.1167, 0.0101, 0.09583, 0.01544, 0.09592, 0.01565, 0.117, 0.01544, 0.09592, 0.01533, 0.07597, 0.02043, 0.07599, 0.02061, 0.09602, 0.02061, 0.09602, 0.02043, 0.07599, 0.02608, 0.07633, 0.0263, 0.09647, 0.0263, 0.09647, 0.02608, 0.07633, 0.03237, 0.07687, 0.03254, 0.09712, 0.03254, 0.09712, 0.03237, 0.07687, 0.03902, 0.07744, 0.03906, 0.09776, 0.03906, 0.09776, 0.03902, 0.07744, 0.04558, 0.07785, 0.04544, 0.09815, 0.04544, 0.09815, 0.04558, 0.07785, 0.05181, 0.07792, 0.0515, 0.09815, 0.0515, 0.09815, 0.05181, 0.07792, 0.05792, 0.07773, 0.05748, 0.0978, 0.05748, 0.0978, 0.05792, 0.07773, 0.06426, 0.07731, 0.06367, 0.09721, 0.06367, 0.09721, 0.06426, 0.07731, 0.07074, 0.07686, 0.07002, 0.09663, 0.07002, 0.09663, 0.07074, 0.07686, 0.07703, 0.07655, 0.07618, 0.09628, 0.004364, 0.09619, 0.0041, 0.07635, 0.009942, 0.07599, 0.0101, 0.09583, 0.0101, 0.09583, 0.009942, 0.07599, 0.01533, 0.07597, 0.01544, 0.09592, 0.01533, 0.07597, 0.01548, 0.05672, 0.02049, 0.05669, 0.02043, 0.07599, 0.02043, 0.07599, 0.02049, 0.05669, 0.02606, 0.0569, 0.02608, 0.07633, 0.02608, 0.07633, 0.02606, 0.0569, 0.03237, 0.05728, 0.03237, 0.07687, 0.03237, 0.07687, 0.03237, 0.05728, 0.03912, 0.05771, 0.03902, 0.07744, 0.03902, 0.07744, 0.03912, 0.05771, 0.0458, 0.05803, 0.04558, 0.07785, 0.04558, 0.07785, 0.0458, 0.05803, 0.05213, 0.05813, 0.05181, 0.07792, 0.05181, 0.07792, 0.05213, 0.05813, 0.05826, 0.05807, 0.05792, 0.07773, 0.05792, 0.07773, 0.05826, 0.05807, 0.06465, 0.05783, 0.06426, 0.07731, 0.06426, 0.07731, 0.06465, 0.05783, 0.07124, 0.05754, 0.07074, 0.07686, 0.07074, 0.07686, 0.07124, 0.05754, 0.07767, 0.05732, 0.07703, 0.07655, 0.0041, 0.07635, 0.004015, 0.05702, 0.009999, 0.05678, 0.009942, 0.07599, 0.009942, 0.07599, 0.009999, 0.05678, 0.01548, 0.05672, 0.01533, 0.07597, 0.01548, 0.05672, 0.01585, 0.03793, 0.02077, 0.03789, 0.02049, 0.05669, 0.02049, 0.05669, 0.02077, 0.03789, 0.02626, 0.038, 0.02606, 0.0569, 0.02606, 0.0569, 0.02626, 0.038, 0.03257, 0.03824, 0.03237, 0.05728, 0.03237, 0.05728, 0.03257, 0.03824, 0.03933, 0.03849, 0.03912, 0.05771, 0.03912, 0.05771, 0.03933, 0.03849, 0.04603, 0.03869, 0.0458, 0.05803, 0.0458, 0.05803, 0.04603, 0.03869, 0.05233, 0.03877, 0.05213, 0.05813, 0.05213, 0.05813, 0.05233, 0.03877, 0.05842, 0.03876, 0.05826, 0.05807, 0.05826, 0.05807, 0.05842, 0.03876, 0.06482, 0.03864, 0.06465, 0.05783, 0.06465, 0.05783, 0.06482, 0.03864, 0.07144, 0.03849, 0.07124, 0.05754, 0.07124, 0.05754, 0.07144, 0.03849, 0.07798, 0.03832, 0.07767, 0.05732, 0.004015, 0.05702, 0.004147, 0.03796, 0.01027, 0.03792, 0.009999, 0.05678, 0.009999, 0.05678, 0.01027, 0.03792, 0.01585, 0.03793, 0.01548, 0.05672, 0.01585, 0.03793, 0.01661, 0.01935, 0.02144, 0.01938, 0.02077, 0.03789, 0.02077, 0.03789, 0.02144, 0.01938, 0.02678, 0.01946, 0.02626, 0.038, 0.02626, 0.038, 0.02678, 0.01946, 0.03294, 0.01961, 0.03257, 0.03824, 0.03257, 0.03824, 0.03294, 0.01961, 0.03966, 0.0198, 0.03933, 0.03849, 0.03933, 0.03849, 0.03966, 0.0198, 0.04628, 0.01994, 0.04603, 0.03869, 0.04603, 0.03869, 0.04628, 0.01994, 0.05246, 0.02001, 0.05233, 0.03877, 0.05233, 0.03877, 0.05246, 0.02001, 0.05834, 0.01998, 0.05842, 0.03876, 0.05842, 0.03876, 0.05834, 0.01998, 0.06449, 0.01987, 0.06482, 0.03864, 0.06482, 0.03864, 0.06449, 0.01987, 0.07104, 0.01967, 0.07144, 0.03849, 0.07144, 0.03849, 0.07104, 0.01967, 0.07762, 0.01938, 0.07798, 0.03832, 0.004147, 0.03796, 0.004596, 0.01902, 0.01088, 0.01922, 0.01027, 0.03792, 0.01027, 0.03792, 0.01088, 0.01922, 0.01661, 0.01935, 0.01585, 0.03793, 0.01661, 0.01935, 0.01769, 0.0003196, 0.02263, 0.0005393, 0.02144, 0.01938, 0.02144, 0.01938, 0.02263, 0.0005393, 0.02806, 0.0009446, 0.02678, 0.01946, 0.02678, 0.01946, 0.02806, 0.0009446, 0.03416, 0.001489, 0.03294, 0.01961, 0.03294, 0.01961, 0.03416, 0.001489, 0.04055, 0.002016, 0.03966, 0.0198, 0.03966, 0.0198, 0.04055, 0.002016, 0.04666, 0.002365, 0.04628, 0.01994, 0.04628, 0.01994, 0.04666, 0.002365, 0.0523, 0.002467, 0.05246, 0.02001, 0.05246, 0.02001, 0.0523, 0.002467, 0.05765, 0.002379, 0.05834, 0.01998, 0.05834, 0.01998, 0.05765, 0.002379, 0.06332, 0.002035, 0.06449, 0.01987, 0.06449, 0.01987, 0.06332, 0.002035, 0.06947, 0.00145, 0.07104, 0.01967, 0.07104, 0.01967, 0.06947, 0.00145, 0.07588, 0.0007167, 0.07762, 0.01938, 0.004596, 0.01902, 0.005186, 0.0001215, 0.01158, 0.0001603, 0.01088, 0.01922, 0.01088, 0.01922, 0.01158, 0.0001603, 0.01769, 0.0003196, 0.01661, 0.01935, 0.01525, 0.9999, 0.01486, 0.9796, 0.01977, 0.9793, 0.0205, 0.9994, 0.0205, 0.9994, 0.01977, 0.9793, 0.02527, 0.9787, 0.02625, 0.9985, 0.02625, 0.9985, 0.02527, 0.9787, 0.03163, 0.9779, 0.03271, 0.9973, 0.03271, 0.9973, 0.03163, 0.9779, 0.03853, 0.9772, 0.03945, 0.9961, 0.03945, 0.9961, 0.03853, 0.9772, 0.04539, 0.9766, 0.04591, 0.9952, 0.04591, 0.9952, 0.04539, 0.9766, 0.05189, 0.9764, 0.05187, 0.9949, 0.05187, 0.9949, 0.05189, 0.9764, 0.05804, 0.9766, 0.05751, 0.9953, 0.05751, 0.9953, 0.05804, 0.9766, 0.06443, 0.9772, 0.06348, 0.9962, 0.06348, 0.9962, 0.06443, 0.9772, 0.07116, 0.978, 0.06995, 0.9975, 0.06995, 0.9975, 0.07116, 0.978, 0.07798, 0.9788, 0.07669, 0.9988, 0.00194, 0.9993, 0.002, 0.9791, 0.008633, 0.9795, 0.008754, 0.9998, 0.008754, 0.9998, 0.008633, 0.9795, 0.01486, 0.9796, 0.01525, 0.9999, 0.01486, 0.9796, 0.01478, 0.9598, 0.01966, 0.9596, 0.01977, 0.9793, 0.01977, 0.9793, 0.01966, 0.9596, 0.02511, 0.9591, 0.02527, 0.9787, 0.02527, 0.9787, 0.02511, 0.9591, 0.03139, 0.9584, 0.03163, 0.9779, 0.03163, 0.9779, 0.03139, 0.9584, 0.03825, 0.9575, 0.03853, 0.9772, 0.03853, 0.9772, 0.03825, 0.9575, 0.04514, 0.9569, 0.04539, 0.9766, 0.04539, 0.9766, 0.04514, 0.9569, 0.05173, 0.9567, 0.05189, 0.9764, 0.05189, 0.9764, 0.05173, 0.9567, 0.05799, 0.9568, 0.05804, 0.9766, 0.05804, 0.9766, 0.05799, 0.9568, 0.06444, 0.9573, 0.06443, 0.9772, 0.06443, 0.9772, 0.06444, 0.9573, 0.07115, 0.9581, 0.07116, 0.978, 0.07116, 0.978, 0.07115, 0.9581, 0.07789, 0.9587, 0.07798, 0.9788, 0.002, 0.9791, 0.002103, 0.959, 0.008605, 0.9596, 0.008633, 0.9795, 0.008633, 0.9795, 0.008605, 0.9596, 0.01478, 0.9598, 0.01486, 0.9796, 0.01478, 0.9598, 0.01487, 0.9399, 0.01979, 0.9398, 0.01966, 0.9596, 0.01966, 0.9596, 0.01979, 0.9398, 0.02522, 0.9393, 0.02511, 0.9591, 0.02511, 0.9591, 0.02522, 0.9393, 0.0314, 0.9385, 0.03139, 0.9584, 0.03139, 0.9584, 0.0314, 0.9385, 0.03812, 0.9376, 0.03825, 0.9575, 0.03825, 0.9575, 0.03812, 0.9376, 0.0449, 0.9368, 0.04514, 0.9569, 0.04514, 0.9569, 0.0449, 0.9368, 0.05146, 0.9365, 0.05173, 0.9567, 0.05173, 0.9567, 0.05146, 0.9365, 0.05772, 0.9366, 0.05799, 0.9568, 0.05799, 0.9568, 0.05772, 0.9366, 0.06412, 0.9371, 0.06444, 0.9573, 0.06444, 0.9573, 0.06412, 0.9371, 0.0707, 0.9378, 0.07115, 0.9581, 0.07115, 0.9581, 0.0707, 0.9378, 0.07729, 0.9385, 0.07789, 0.9587, 0.002103, 0.959, 0.002414, 0.9387, 0.008777, 0.9395, 0.008605, 0.9596, 0.008605, 0.9596, 0.008777, 0.9395, 0.01487, 0.9399, 0.01478, 0.9598, 0.01487, 0.9399, 0.01502, 0.9196, 0.02003, 0.9196, 0.01979, 0.9398, 0.01979, 0.9398, 0.02003, 0.9196, 0.02545, 0.9191, 0.02522, 0.9393, 0.02522, 0.9393, 0.02545, 0.9191, 0.0315, 0.9183, 0.0314, 0.9385, 0.0314, 0.9385, 0.0315, 0.9183, 0.03803, 0.9173, 0.03812, 0.9376, 0.03812, 0.9376, 0.03803, 0.9173, 0.04467, 0.9165, 0.0449, 0.9368, 0.0449, 0.9368, 0.04467, 0.9165, 0.05115, 0.916, 0.05146, 0.9365, 0.05146, 0.9365, 0.05115, 0.916, 0.05738, 0.9161, 0.05772, 0.9366, 0.05772, 0.9366, 0.05738, 0.9161, 0.0637, 0.9166, 0.06412, 0.9371, 0.06412, 0.9371, 0.0637, 0.9166, 0.07013, 0.9173, 0.0707, 0.9378, 0.0707, 0.9378, 0.07013, 0.9173, 0.07655, 0.9181, 0.07729, 0.9385, 0.002414, 0.9387, 0.002825, 0.9182, 0.009033, 0.9191, 0.008777, 0.9395, 0.008777, 0.9395, 0.009033, 0.9191, 0.01502, 0.9196, 0.01487, 0.9399, 0.01502, 0.9196, 0.01514, 0.8989, 0.02026, 0.899, 0.02003, 0.9196, 0.02003, 0.9196, 0.02026, 0.899, 0.0257, 0.8986, 0.02545, 0.9191, 0.02545, 0.9191, 0.0257, 0.8986, 0.03163, 0.8978, 0.0315, 0.9183, 0.0315, 0.9183, 0.03163, 0.8978, 0.03797, 0.8968, 0.03803, 0.9173, 0.03803, 0.9173, 0.03797, 0.8968, 0.04445, 0.8959, 0.04467, 0.9165, 0.04467, 0.9165, 0.04445, 0.8959, 0.05084, 0.8954, 0.05115, 0.916, 0.05115, 0.916, 0.05084, 0.8954, 0.05705, 0.8953, 0.05738, 0.9161, 0.05738, 0.9161, 0.05705, 0.8953, 0.0633, 0.8957, 0.0637, 0.9166, 0.0637, 0.9166, 0.0633, 0.8957, 0.06958, 0.8965, 0.07013, 0.9173, 0.07013, 0.9173, 0.06958, 0.8965, 0.07582, 0.8973, 0.07655, 0.9181, 0.002825, 0.9182, 0.003226, 0.8974, 0.009271, 0.8983, 0.009033, 0.9191, 0.009033, 0.9191, 0.009271, 0.8983, 0.01514, 0.8989, 0.01502, 0.9196, 0.01514, 0.8989, 0.01509, 0.8777, 0.02038, 0.8779, 0.02026, 0.899, 0.02026, 0.899, 0.02038, 0.8779, 0.02588, 0.8776, 0.0257, 0.8986, 0.0257, 0.8986, 0.02588, 0.8776, 0.03175, 0.8769, 0.03163, 0.8978, 0.03163, 0.8978, 0.03175, 0.8769, 0.03793, 0.876, 0.03797, 0.8968, 0.03797, 0.8968, 0.03793, 0.876, 0.04426, 0.8751, 0.04445, 0.8959, 0.04445, 0.8959, 0.04426, 0.8751, 0.05057, 0.8745, 0.05084, 0.8954, 0.05084, 0.8954, 0.05057, 0.8745, 0.05679, 0.8743, 0.05705, 0.8953, 0.05705, 0.8953, 0.05679, 0.8743, 0.06298, 0.8746, 0.0633, 0.8957, 0.0633, 0.8957, 0.06298, 0.8746, 0.06914, 0.8752, 0.06958, 0.8965, 0.06958, 0.8965, 0.06914, 0.8752, 0.0752, 0.876, 0.07582, 0.8973, 0.003226, 0.8974, 0.003471, 0.8762, 0.009353, 0.8771, 0.009271, 0.8983, 0.009271, 0.8983, 0.009353, 0.8771, 0.01509, 0.8777, 0.01514, 0.8989, 0.01509, 0.8777, 0.0149, 0.8559, 0.02036, 0.8562, 0.02038, 0.8779, 0.02038, 0.8779, 0.02036, 0.8562, 0.02597, 0.856, 0.02588, 0.8776, 0.02588, 0.8776, 0.02597, 0.856, 0.03184, 0.8554, 0.03175, 0.8769, 0.03175, 0.8769, 0.03184, 0.8554, 0.03797, 0.8547, 0.03793, 0.876, 0.03793, 0.876, 0.03797, 0.8547, 0.04424, 0.8538, 0.04426, 0.8751, 0.04426, 0.8751, 0.04424, 0.8538, 0.05051, 0.8532, 0.05057, 0.8745, 0.05057, 0.8745, 0.05051, 0.8532, 0.05673, 0.853, 0.05679, 0.8743, 0.05679, 0.8743, 0.05673, 0.853, 0.06285, 0.8532, 0.06298, 0.8746, 0.06298, 0.8746, 0.06285, 0.8532, 0.06887, 0.8537, 0.06914, 0.8752, 0.06914, 0.8752, 0.06887, 0.8537, 0.07477, 0.8544, 0.0752, 0.876, 0.003471, 0.8762, 0.003515, 0.8546, 0.009276, 0.8554, 0.009353, 0.8771, 0.009353, 0.8771, 0.009276, 0.8554, 0.0149, 0.8559, 0.01509, 0.8777, 0.0149, 0.8559, 0.01485, 0.8336, 0.02038, 0.8338, 0.02036, 0.8562, 0.02036, 0.8562, 0.02038, 0.8338, 0.02605, 0.8337, 0.02597, 0.856, 0.02597, 0.856, 0.02605, 0.8337, 0.03191, 0.8333, 0.03184, 0.8554, 0.03184, 0.8554, 0.03191, 0.8333, 0.03799, 0.8328, 0.03797, 0.8547, 0.03797, 0.8547, 0.03799, 0.8328, 0.04421, 0.8321, 0.04424, 0.8538, 0.04424, 0.8538, 0.04421, 0.8321, 0.05046, 0.8317, 0.05051, 0.8532, 0.05051, 0.8532, 0.05046, 0.8317, 0.05666, 0.8315, 0.05673, 0.853, 0.05673, 0.853, 0.05666, 0.8315, 0.06273, 0.8316, 0.06285, 0.8532, 0.06285, 0.8532, 0.06273, 0.8316, 0.06866, 0.832, 0.06887, 0.8537, 0.06887, 0.8537, 0.06866, 0.832, 0.07444, 0.8325, 0.07477, 0.8544, 0.003515, 0.8546, 0.003605, 0.8326, 0.009273, 0.8332, 0.009276, 0.8554, 0.009276, 0.8554, 0.009273, 0.8332, 0.01485, 0.8336, 0.0149, 0.8559, 0.01485, 0.8336, 0.01483, 0.8109, 0.0204, 0.8111, 0.02038, 0.8338, 0.02038, 0.8338, 0.0204, 0.8111, 0.02609, 0.811, 0.02605, 0.8337, 0.02605, 0.8337, 0.02609, 0.811, 0.03194, 0.8108, 0.03191, 0.8333, 0.03191, 0.8333, 0.03194, 0.8108, 0.03798, 0.8105, 0.03799, 0.8328, 0.03799, 0.8328, 0.03798, 0.8105, 0.04416, 0.8101, 0.04421, 0.8321, 0.04421, 0.8321, 0.04416, 0.8101, 0.05039, 0.8099, 0.05046, 0.8317, 0.05046, 0.8317, 0.05039, 0.8099, 0.05656, 0.8098, 0.05666, 0.8315, 0.05666, 0.8315, 0.05656, 0.8098, 0.06261, 0.8098, 0.06273, 0.8316, 0.06273, 0.8316, 0.06261, 0.8098, 0.06848, 0.81, 0.06866, 0.832, 0.06866, 0.832, 0.06848, 0.81, 0.07418, 0.8103, 0.07444, 0.8325, 0.003605, 0.8326, 0.00369, 0.8104, 0.009291, 0.8107, 0.009273, 0.8332, 0.009273, 0.8332, 0.009291, 0.8107, 0.01483, 0.8109, 0.01485, 0.8336, 0.01483, 0.8109, 0.01479, 0.7879, 0.0204, 0.7879, 0.0204, 0.8111, 0.0204, 0.8111, 0.0204, 0.7879, 0.02609, 0.7879, 0.02609, 0.811, 0.02609, 0.811, 0.02609, 0.7879, 0.03192, 0.7878, 0.03194, 0.8108, 0.03194, 0.8108, 0.03192, 0.7878, 0.03793, 0.7878, 0.03798, 0.8105, 0.03798, 0.8105, 0.03793, 0.7878, 0.04409, 0.7878, 0.04416, 0.8101, 0.04416, 0.8101, 0.04409, 0.7878, 0.05033, 0.7878, 0.05039, 0.8099, 0.05039, 0.8099, 0.05033, 0.7878, 0.05653, 0.7878, 0.05656, 0.8098, 0.05656, 0.8098, 0.05653, 0.7878, 0.06258, 0.7878, 0.06261, 0.8098, 0.06261, 0.8098, 0.06258, 0.7878, 0.06839, 0.7879, 0.06848, 0.81, 0.06848, 0.81, 0.06839, 0.7879, 0.07404, 0.7879, 0.07418, 0.8103, 0.00369, 0.8104, 0.003703, 0.788, 0.009247, 0.788, 0.009291, 0.8107, 0.009291, 0.8107, 0.009247, 0.788, 0.01479, 0.7879, 0.01483, 0.8109, 0.01479, 0.7879, 0.01465, 0.7646, 0.02024, 0.7644, 0.0204, 0.7879, 0.0204, 0.7879, 0.02024, 0.7644, 0.02599, 0.7644, 0.02609, 0.7879, 0.02609, 0.7879, 0.02599, 0.7644, 0.03191, 0.7645, 0.03192, 0.7878, 0.03192, 0.7878, 0.03191, 0.7645, 0.038, 0.7647, 0.03793, 0.7878, 0.03793, 0.7878, 0.038, 0.7647, 0.04421, 0.765, 0.04409, 0.7878, 0.04409, 0.7878, 0.04421, 0.765, 0.05044, 0.7653, 0.05033, 0.7878, 0.05033, 0.7878, 0.05044, 0.7653, 0.0566, 0.7655, 0.05653, 0.7878, 0.05653, 0.7878, 0.0566, 0.7655, 0.06264, 0.7656, 0.06258, 0.7878, 0.06258, 0.7878, 0.06264, 0.7656, 0.0685, 0.7655, 0.06839, 0.7879, 0.06839, 0.7879, 0.0685, 0.7655, 0.07419, 0.7653, 0.07404, 0.7879, 0.003703, 0.788, 0.003509, 0.7653, 0.009105, 0.7649, 0.009247, 0.788, 0.009247, 0.788, 0.009105, 0.7649, 0.01465, 0.7646, 0.01479, 0.7879, 0.01465, 0.7646, 0.01442, 0.7408, 0.02004, 0.7405, 0.02024, 0.7644, 0.02024, 0.7644, 0.02004, 0.7405, 0.02581, 0.7405, 0.02599, 0.7644, 0.02599, 0.7644, 0.02581, 0.7405, 0.03177, 0.7407, 0.03191, 0.7645, 0.03191, 0.7645, 0.03177, 0.7407, 0.03793, 0.7413, 0.038, 0.7647, 0.038, 0.7647, 0.03793, 0.7413, 0.04419, 0.7419, 0.04421, 0.765, 0.04421, 0.765, 0.04419, 0.7419, 0.05046, 0.7425, 0.05044, 0.7653, 0.05044, 0.7653, 0.05046, 0.7425, 0.05668, 0.7429, 0.0566, 0.7655, 0.0566, 0.7655, 0.05668, 0.7429, 0.06278, 0.743, 0.06264, 0.7656, 0.06264, 0.7656, 0.06278, 0.743, 0.06872, 0.7427, 0.0685, 0.7655, 0.0685, 0.7655, 0.06872, 0.7427, 0.07447, 0.7423, 0.07419, 0.7653, 0.003509, 0.7653, 0.003283, 0.7422, 0.008893, 0.7415, 0.009105, 0.7649, 0.009105, 0.7649, 0.008893, 0.7415, 0.01442, 0.7408, 0.01465, 0.7646, 0.01442, 0.7408, 0.01421, 0.717, 0.01978, 0.7166, 0.02004, 0.7405, 0.02004, 0.7405, 0.01978, 0.7166, 0.02552, 0.7165, 0.02581, 0.7405, 0.02581, 0.7405, 0.02552, 0.7165, 0.03154, 0.7169, 0.03177, 0.7407, 0.03177, 0.7407, 0.03154, 0.7169, 0.03779, 0.7176, 0.03793, 0.7413, 0.03793, 0.7413, 0.03779, 0.7176, 0.04414, 0.7186, 0.04419, 0.7419, 0.04419, 0.7419, 0.04414, 0.7186, 0.05046, 0.7195, 0.05046, 0.7425, 0.05046, 0.7425, 0.05046, 0.7195, 0.05675, 0.7201, 0.05668, 0.7429, 0.05668, 0.7429, 0.05675, 0.7201, 0.06294, 0.7201, 0.06278, 0.743, 0.06278, 0.743, 0.06294, 0.7201, 0.06901, 0.7198, 0.06872, 0.7427, 0.06872, 0.7427, 0.06901, 0.7198, 0.07488, 0.719, 0.07447, 0.7423, 0.003283, 0.7422, 0.002985, 0.7189, 0.008651, 0.7179, 0.008893, 0.7415, 0.008893, 0.7415, 0.008651, 0.7179, 0.01421, 0.717, 0.01442, 0.7408, 0.01421, 0.717, 0.01397, 0.6931, 0.01952, 0.6927, 0.01978, 0.7166, 0.01978, 0.7166, 0.01952, 0.6927, 0.02527, 0.6926, 0.02552, 0.7165, 0.02552, 0.7165, 0.02527, 0.6926, 0.03138, 0.6931, 0.03154, 0.7169, 0.03154, 0.7169, 0.03138, 0.6931, 0.03773, 0.694, 0.03779, 0.7176, 0.03779, 0.7176, 0.03773, 0.694, 0.04412, 0.6952, 0.04414, 0.7186, 0.04414, 0.7186, 0.04412, 0.6952, 0.05043, 0.6963, 0.05046, 0.7195, 0.05046, 0.7195, 0.05043, 0.6963, 0.05671, 0.697, 0.05675, 0.7201, 0.05675, 0.7201, 0.05671, 0.697, 0.06296, 0.6971, 0.06294, 0.7201, 0.06294, 0.7201, 0.06296, 0.6971, 0.06916, 0.6966, 0.06901, 0.7198, 0.06901, 0.7198, 0.06916, 0.6966, 0.07516, 0.6958, 0.07488, 0.719, 0.002985, 0.7189, 0.002565, 0.6956, 0.008314, 0.6943, 0.008651, 0.7179, 0.008651, 0.7179, 0.008314, 0.6943, 0.01397, 0.6931, 0.01421, 0.717, 0.01397, 0.6931, 0.01366, 0.6689, 0.01923, 0.6684, 0.01952, 0.6927, 0.01952, 0.6927, 0.01923, 0.6684, 0.02504, 0.6684, 0.02527, 0.6926, 0.02527, 0.6926, 0.02504, 0.6684, 0.03125, 0.669, 0.03138, 0.6931, 0.03138, 0.6931, 0.03125, 0.669, 0.0377, 0.6701, 0.03773, 0.694, 0.03773, 0.694, 0.0377, 0.6701, 0.04411, 0.6714, 0.04412, 0.6952, 0.04412, 0.6952, 0.04411, 0.6714, 0.05038, 0.6727, 0.05043, 0.6963, 0.05043, 0.6963, 0.05038, 0.6727, 0.05662, 0.6735, 0.05671, 0.697, 0.05671, 0.697, 0.05662, 0.6735, 0.06291, 0.6736, 0.06296, 0.6971, 0.06296, 0.6971, 0.06291, 0.6736, 0.06923, 0.6731, 0.06916, 0.6966, 0.06916, 0.6966, 0.06923, 0.6731, 0.07537, 0.672, 0.07516, 0.6958, 0.002565, 0.6956, 0.002101, 0.6717, 0.007931, 0.6703, 0.008314, 0.6943, 0.008314, 0.6943, 0.007931, 0.6703, 0.01366, 0.6689, 0.01397, 0.6931, 0.01366, 0.6689, 0.01326, 0.6428, 0.01893, 0.6426, 0.01923, 0.6684, 0.01923, 0.6684, 0.01893, 0.6426, 0.02482, 0.6429, 0.02504, 0.6684, 0.02504, 0.6684, 0.02482, 0.6429, 0.03116, 0.6437, 0.03125, 0.669, 0.03125, 0.669, 0.03116, 0.6437, 0.03769, 0.645, 0.0377, 0.6701, 0.0377, 0.6701, 0.03769, 0.645, 0.04412, 0.6465, 0.04411, 0.6714, 0.04411, 0.6714, 0.04412, 0.6465, 0.05032, 0.6479, 0.05038, 0.6727, 0.05038, 0.6727, 0.05032, 0.6479, 0.05649, 0.6488, 0.05662, 0.6735, 0.05662, 0.6735, 0.05649, 0.6488, 0.06281, 0.6488, 0.06291, 0.6736, 0.06291, 0.6736, 0.06281, 0.6488, 0.06927, 0.6481, 0.06923, 0.6731, 0.06923, 0.6731, 0.06927, 0.6481, 0.07557, 0.6468, 0.07537, 0.672, 0.002101, 0.6717, 0.001575, 0.6465, 0.00747, 0.6447, 0.007931, 0.6703, 0.007931, 0.6703, 0.00747, 0.6447, 0.01326, 0.6428, 0.01366, 0.6689, 0.01326, 0.6428, 0.0127, 0.6173, 0.01833, 0.6163, 0.01893, 0.6426, 0.01893, 0.6426, 0.01833, 0.6163, 0.02425, 0.6158, 0.02482, 0.6429, 0.02482, 0.6429, 0.02425, 0.6158, 0.03065, 0.6158, 0.03116, 0.6437, 0.03116, 0.6437, 0.03065, 0.6158, 0.03732, 0.6164, 0.03769, 0.645, 0.03769, 0.645, 0.03732, 0.6164, 0.04388, 0.6175, 0.04412, 0.6465, 0.04412, 0.6465, 0.04388, 0.6175, 0.05021, 0.6188, 0.05032, 0.6479, 0.05032, 0.6479, 0.05021, 0.6188, 0.05654, 0.6198, 0.05649, 0.6488, 0.05649, 0.6488, 0.05654, 0.6198, 0.06307, 0.6204, 0.06281, 0.6488, 0.06281, 0.6488, 0.06307, 0.6204, 0.06971, 0.6203, 0.06927, 0.6481, 0.06927, 0.6481, 0.06971, 0.6203, 0.07612, 0.6198, 0.07557, 0.6468, 0.001575, 0.6465, 0.001067, 0.6195, 0.006989, 0.6184, 0.00747, 0.6447, 0.00747, 0.6447, 0.006989, 0.6184, 0.0127, 0.6173, 0.01326, 0.6428, 0.0127, 0.6173, 0.01236, 0.5972, 0.01795, 0.5962, 0.01833, 0.6163, 0.01833, 0.6163, 0.01795, 0.5962, 0.02385, 0.5956, 0.02425, 0.6158, 0.02425, 0.6158, 0.02385, 0.5956, 0.03038, 0.5955, 0.03065, 0.6158, 0.03065, 0.6158, 0.03038, 0.5955, 0.03715, 0.5959, 0.03732, 0.6164, 0.03732, 0.6164, 0.03715, 0.5959, 0.04378, 0.5969, 0.04388, 0.6175, 0.04388, 0.6175, 0.04378, 0.5969, 0.05014, 0.5982, 0.05021, 0.6188, 0.05021, 0.6188, 0.05014, 0.5982, 0.05645, 0.5993, 0.05654, 0.6198, 0.05654, 0.6198, 0.05645, 0.5993, 0.06304, 0.5999, 0.06307, 0.6204, 0.06307, 0.6204, 0.06304, 0.5999, 0.06988, 0.5999, 0.06971, 0.6203, 0.06971, 0.6203, 0.06988, 0.5999, 0.07642, 0.5995, 0.07612, 0.6198, 0.001067, 0.6195, 0.0006399, 0.5991, 0.006647, 0.5982, 0.006989, 0.6184, 0.006989, 0.6184, 0.006647, 0.5982, 0.01236, 0.5972, 0.0127, 0.6173, 0.01236, 0.5972, 0.01212, 0.5772, 0.01767, 0.5762, 0.01795, 0.5962, 0.01795, 0.5962, 0.01767, 0.5762, 0.02359, 0.5755, 0.02385, 0.5956, 0.02385, 0.5956, 0.02359, 0.5755, 0.03014, 0.5752, 0.03038, 0.5955, 0.03038, 0.5955, 0.03014, 0.5752, 0.03698, 0.5755, 0.03715, 0.5959, 0.03715, 0.5959, 0.03698, 0.5755, 0.04366, 0.5763, 0.04378, 0.5969, 0.04378, 0.5969, 0.04366, 0.5763, 0.05004, 0.5775, 0.05014, 0.5982, 0.05014, 0.5982, 0.05004, 0.5775, 0.05637, 0.5786, 0.05645, 0.5993, 0.05645, 0.5993, 0.05637, 0.5786, 0.06304, 0.5793, 0.06304, 0.5999, 0.06304, 0.5999, 0.06304, 0.5793, 0.06994, 0.5795, 0.06988, 0.5999, 0.06988, 0.5999, 0.06994, 0.5795, 0.07659, 0.5793, 0.07642, 0.5995, 0.0006399, 0.5991, 0.0003444, 0.5788, 0.006403, 0.5781, 0.006647, 0.5982, 0.006647, 0.5982, 0.006403, 0.5781, 0.01212, 0.5772, 0.01236, 0.5972, 0.01212, 0.5772, 0.01196, 0.5573, 0.01747, 0.5564, 0.01767, 0.5762, 0.01767, 0.5762, 0.01747, 0.5564, 0.0234, 0.5556, 0.02359, 0.5755, 0.02359, 0.5755, 0.0234, 0.5556, 0.02995, 0.5551, 0.03014, 0.5752, 0.03014, 0.5752, 0.02995, 0.5551, 0.03687, 0.5552, 0.03698, 0.5755, 0.03698, 0.5755, 0.03687, 0.5552, 0.04355, 0.5558, 0.04366, 0.5763, 0.04366, 0.5763, 0.04355, 0.5558, 0.04991, 0.5568, 0.05004, 0.5775, 0.05004, 0.5775, 0.04991, 0.5568, 0.05623, 0.5579, 0.05637, 0.5786, 0.05637, 0.5786, 0.05623, 0.5579, 0.06294, 0.5587, 0.06304, 0.5793, 0.06304, 0.5793, 0.06294, 0.5587, 0.06989, 0.5591, 0.06994, 0.5795, 0.06994, 0.5795, 0.06989, 0.5591, 0.07665, 0.559, 0.07659, 0.5793, 0.0003444, 0.5788, 0.0001672, 0.5586, 0.006258, 0.5581, 0.006403, 0.5781, 0.006403, 0.5781, 0.006258, 0.5581, 0.01196, 0.5573, 0.01212, 0.5772, 0.01196, 0.5573, 0.01193, 0.5375, 0.01739, 0.5366, 0.01747, 0.5564, 0.01747, 0.5564, 0.01739, 0.5366, 0.02331, 0.5357, 0.0234, 0.5556, 0.0234, 0.5556, 0.02331, 0.5357, 0.02986, 0.5351, 0.02995, 0.5551, 0.02995, 0.5551, 0.02986, 0.5351, 0.03671, 0.535, 0.03687, 0.5552, 0.03687, 0.5552, 0.03671, 0.535, 0.04338, 0.5353, 0.04355, 0.5558, 0.04355, 0.5558, 0.04338, 0.5353, 0.04973, 0.5362, 0.04991, 0.5568, 0.04991, 0.5568, 0.04973, 0.5362, 0.05604, 0.5372, 0.05623, 0.5579, 0.05623, 0.5579, 0.05604, 0.5372, 0.06276, 0.5381, 0.06294, 0.5587, 0.06294, 0.5587, 0.06276, 0.5381, 0.06973, 0.5386, 0.06989, 0.5591, 0.06989, 0.5591, 0.06973, 0.5386, 0.07646, 0.5387, 0.07665, 0.559, 0.0001672, 0.5586, 0.0001215, 0.5383, 0.006235, 0.5381, 0.006258, 0.5581, 0.006258, 0.5581, 0.006235, 0.5381, 0.01193, 0.5375, 0.01196, 0.5573, 0.01193, 0.5375, 0.01205, 0.5177, 0.01745, 0.5168, 0.01739, 0.5366, 0.01739, 0.5366, 0.01745, 0.5168, 0.02333, 0.5159, 0.02331, 0.5357, 0.02331, 0.5357, 0.02333, 0.5159, 0.02983, 0.5152, 0.02986, 0.5351, 0.02986, 0.5351, 0.02983, 0.5152, 0.03661, 0.5148, 0.03671, 0.535, 0.03671, 0.535, 0.03661, 0.5148, 0.04324, 0.515, 0.04338, 0.5353, 0.04338, 0.5353, 0.04324, 0.515, 0.04954, 0.5156, 0.04973, 0.5362, 0.04973, 0.5362, 0.04954, 0.5156, 0.05583, 0.5165, 0.05604, 0.5372, 0.05604, 0.5372, 0.05583, 0.5165, 0.06252, 0.5175, 0.06276, 0.5381, 0.06276, 0.5381, 0.06252, 0.5175, 0.06946, 0.5181, 0.06973, 0.5386, 0.06973, 0.5386, 0.06946, 0.5181, 0.07615, 0.5184, 0.07646, 0.5387, 0.0001215, 0.5383, 0.0002006, 0.518, 0.006371, 0.518, 0.006235, 0.5381, 0.006235, 0.5381, 0.006371, 0.518, 0.01205, 0.5177, 0.01193, 0.5375, 0.01205, 0.5177, 0.01229, 0.4978, 0.01765, 0.4971, 0.01745, 0.5168, 0.01745, 0.5168, 0.01765, 0.4971, 0.02347, 0.4962, 0.02333, 0.5159, 0.02333, 0.5159, 0.02347, 0.4962, 0.02987, 0.4954, 0.02983, 0.5152, 0.02983, 0.5152, 0.02987, 0.4954, 0.03655, 0.4948, 0.03661, 0.5148, 0.03661, 0.5148, 0.03655, 0.4948, 0.04315, 0.4947, 0.04324, 0.515, 0.04324, 0.515, 0.04315, 0.4947, 0.04939, 0.4951, 0.04954, 0.5156, 0.04954, 0.5156, 0.04939, 0.4951, 0.05564, 0.4959, 0.05583, 0.5165, 0.05583, 0.5165, 0.05564, 0.4959, 0.06227, 0.4968, 0.06252, 0.5175, 0.06252, 0.5175, 0.06227, 0.4968, 0.06914, 0.4977, 0.06946, 0.5181, 0.06946, 0.5181, 0.06914, 0.4977, 0.07578, 0.4981, 0.07615, 0.5184, 0.0002006, 0.518, 0.0006081, 0.4976, 0.006665, 0.4979, 0.006371, 0.518, 0.006371, 0.518, 0.006665, 0.4979, 0.01229, 0.4978, 0.01205, 0.5177, 0.01229, 0.4978, 0.01262, 0.4778, 0.01796, 0.4773, 0.01765, 0.4971, 0.01765, 0.4971, 0.01796, 0.4773, 0.02371, 0.4765, 0.02347, 0.4962, 0.02347, 0.4962, 0.02371, 0.4765, 0.03, 0.4756, 0.02987, 0.4954, 0.02987, 0.4954, 0.03, 0.4756, 0.03656, 0.4749, 0.03655, 0.4948, 0.03655, 0.4948, 0.03656, 0.4749, 0.04302, 0.4745, 0.04315, 0.4947, 0.04315, 0.4947, 0.04302, 0.4745, 0.04922, 0.4747, 0.04939, 0.4951, 0.04939, 0.4951, 0.04922, 0.4747, 0.05544, 0.4753, 0.05564, 0.4959, 0.05564, 0.4959, 0.05544, 0.4753, 0.06201, 0.4762, 0.06227, 0.4968, 0.06227, 0.4968, 0.06201, 0.4762, 0.06879, 0.4771, 0.06914, 0.4977, 0.06914, 0.4977, 0.06879, 0.4771, 0.07533, 0.4778, 0.07578, 0.4981, 0.0006081, 0.4976, 0.001106, 0.4773, 0.007069, 0.4778, 0.006665, 0.4979, 0.006665, 0.4979, 0.007069, 0.4778, 0.01262, 0.4778, 0.01229, 0.4978, 0.01262, 0.4778, 0.0129, 0.4578, 0.01826, 0.4574, 0.01796, 0.4773, 0.01796, 0.4773, 0.01826, 0.4574, 0.02398, 0.4567, 0.02371, 0.4765, 0.02371, 0.4765, 0.02398, 0.4567, 0.03017, 0.4558, 0.03, 0.4756, 0.03, 0.4756, 0.03017, 0.4558, 0.0366, 0.455, 0.03656, 0.4749, 0.03656, 0.4749, 0.0366, 0.455, 0.04295, 0.4544, 0.04302, 0.4745, 0.04302, 0.4745, 0.04295, 0.4544, 0.04914, 0.4544, 0.04922, 0.4747, 0.04922, 0.4747, 0.04914, 0.4544, 0.05532, 0.4548, 0.05544, 0.4753, 0.05544, 0.4753, 0.05532, 0.4548, 0.0618, 0.4557, 0.06201, 0.4762, 0.06201, 0.4762, 0.0618, 0.4557, 0.06845, 0.4566, 0.06879, 0.4771, 0.06879, 0.4771, 0.06845, 0.4566, 0.07486, 0.4574, 0.07533, 0.4778, 0.001106, 0.4773, 0.001654, 0.4569, 0.007496, 0.4576, 0.007069, 0.4778, 0.007069, 0.4778, 0.007496, 0.4576, 0.0129, 0.4578, 0.01262, 0.4778, 0.0129, 0.4578, 0.01323, 0.4377, 0.01858, 0.4375, 0.01826, 0.4574, 0.01826, 0.4574, 0.01858, 0.4375, 0.02427, 0.4369, 0.02398, 0.4567, 0.02398, 0.4567, 0.02427, 0.4369, 0.03038, 0.4361, 0.03017, 0.4558, 0.03017, 0.4558, 0.03038, 0.4361, 0.03672, 0.4351, 0.0366, 0.455, 0.0366, 0.455, 0.03672, 0.4351, 0.043, 0.4344, 0.04295, 0.4544, 0.04295, 0.4544, 0.043, 0.4344, 0.04912, 0.4342, 0.04914, 0.4544, 0.04914, 0.4544, 0.04912, 0.4342, 0.05528, 0.4345, 0.05532, 0.4548, 0.05532, 0.4548, 0.05528, 0.4345, 0.06167, 0.4352, 0.0618, 0.4557, 0.0618, 0.4557, 0.06167, 0.4352, 0.06816, 0.4361, 0.06845, 0.4566, 0.06845, 0.4566, 0.06816, 0.4361, 0.07442, 0.437, 0.07486, 0.4574, 0.001654, 0.4569, 0.002127, 0.4365, 0.007868, 0.4373, 0.007496, 0.4576, 0.007496, 0.4576, 0.007868, 0.4373, 0.01323, 0.4377, 0.0129, 0.4578, 0.01323, 0.4377, 0.01359, 0.4176, 0.01894, 0.4176, 0.01858, 0.4375, 0.01858, 0.4375, 0.01894, 0.4176, 0.02458, 0.4171, 0.02427, 0.4369, 0.02427, 0.4369, 0.02458, 0.4171, 0.0306, 0.4163, 0.03038, 0.4361, 0.03038, 0.4361, 0.0306, 0.4163, 0.03682, 0.4153, 0.03672, 0.4351, 0.03672, 0.4351, 0.03682, 0.4153, 0.04302, 0.4146, 0.043, 0.4344, 0.043, 0.4344, 0.04302, 0.4146, 0.0491, 0.4142, 0.04912, 0.4342, 0.04912, 0.4342, 0.0491, 0.4142, 0.05524, 0.4143, 0.05528, 0.4345, 0.05528, 0.4345, 0.05524, 0.4143, 0.06155, 0.4149, 0.06167, 0.4352, 0.06167, 0.4352, 0.06155, 0.4149, 0.0679, 0.4158, 0.06816, 0.4361, 0.06816, 0.4361, 0.0679, 0.4158, 0.07401, 0.4167, 0.07442, 0.437, 0.002127, 0.4365, 0.002631, 0.4163, 0.008267, 0.4172, 0.007868, 0.4373, 0.007868, 0.4373, 0.008267, 0.4172, 0.01359, 0.4176, 0.01323, 0.4377, 0.01359, 0.4176, 0.01392, 0.3978, 0.01928, 0.3979, 0.01894, 0.4176, 0.01894, 0.4176, 0.01928, 0.3979, 0.02489, 0.3974, 0.02458, 0.4171, 0.02458, 0.4171, 0.02489, 0.3974, 0.03081, 0.3967, 0.0306, 0.4163, 0.0306, 0.4163, 0.03081, 0.3967, 0.0369, 0.3957, 0.03682, 0.4153, 0.03682, 0.4153, 0.0369, 0.3957, 0.04301, 0.3949, 0.04302, 0.4146, 0.04302, 0.4146, 0.04301, 0.3949, 0.04908, 0.3944, 0.0491, 0.4142, 0.0491, 0.4142, 0.04908, 0.3944, 0.0552, 0.3945, 0.05524, 0.4143, 0.05524, 0.4143, 0.0552, 0.3945, 0.06144, 0.395, 0.06155, 0.4149, 0.06155, 0.4149, 0.06144, 0.395, 0.06767, 0.3958, 0.0679, 0.4158, 0.0679, 0.4158, 0.06767, 0.3958, 0.07363, 0.3967, 0.07401, 0.4167, 0.002631, 0.4163, 0.003154, 0.3964, 0.008671, 0.3973, 0.008267, 0.4172, 0.008267, 0.4172, 0.008671, 0.3973, 0.01392, 0.3978, 0.01359, 0.4176, 0.01392, 0.3978, 0.01425, 0.3784, 0.01963, 0.3785, 0.01928, 0.3979, 0.01928, 0.3979, 0.01963, 0.3785, 0.0252, 0.3781, 0.02489, 0.3974, 0.02489, 0.3974, 0.0252, 0.3781, 0.03101, 0.3774, 0.03081, 0.3967, 0.03081, 0.3967, 0.03101, 0.3774, 0.03698, 0.3765, 0.0369, 0.3957, 0.0369, 0.3957, 0.03698, 0.3765, 0.04301, 0.3756, 0.04301, 0.3949, 0.04301, 0.3949, 0.04301, 0.3756, 0.04906, 0.375, 0.04908, 0.3944, 0.04908, 0.3944, 0.04906, 0.375, 0.05516, 0.375, 0.0552, 0.3945, 0.0552, 0.3945, 0.05516, 0.375, 0.06134, 0.3755, 0.06144, 0.395, 0.06144, 0.395, 0.06134, 0.3755, 0.06744, 0.3762, 0.06767, 0.3958, 0.06767, 0.3958, 0.06744, 0.3762, 0.07325, 0.3771, 0.07363, 0.3967, 0.003154, 0.3964, 0.003694, 0.3768, 0.009091, 0.3778, 0.008671, 0.3973, 0.008671, 0.3973, 0.009091, 0.3778, 0.01425, 0.3784, 0.01392, 0.3978, 0.01425, 0.3784, 0.01459, 0.3592, 0.01997, 0.3594, 0.01963, 0.3785, 0.01963, 0.3785, 0.01997, 0.3594, 0.0255, 0.3591, 0.0252, 0.3781, 0.0252, 0.3781, 0.0255, 0.3591, 0.0312, 0.3584, 0.03101, 0.3774, 0.03101, 0.3774, 0.0312, 0.3584, 0.03705, 0.3575, 0.03698, 0.3765, 0.03698, 0.3765, 0.03705, 0.3575, 0.04299, 0.3566, 0.04301, 0.3756, 0.04301, 0.3756, 0.04299, 0.3566, 0.04901, 0.356, 0.04906, 0.375, 0.04906, 0.375, 0.04901, 0.356, 0.05511, 0.3559, 0.05516, 0.375, 0.05516, 0.375, 0.05511, 0.3559, 0.06122, 0.3563, 0.06134, 0.3755, 0.06134, 0.3755, 0.06122, 0.3563, 0.0672, 0.357, 0.06744, 0.3762, 0.06744, 0.3762, 0.0672, 0.357, 0.07288, 0.3578, 0.07325, 0.3771, 0.003694, 0.3768, 0.004222, 0.3576, 0.009511, 0.3586, 0.009091, 0.3778, 0.009091, 0.3778, 0.009511, 0.3586, 0.01459, 0.3592, 0.01425, 0.3784, 0.01459, 0.3592, 0.01496, 0.3403, 0.02032, 0.3404, 0.01997, 0.3594, 0.01997, 0.3594, 0.02032, 0.3404, 0.02581, 0.3402, 0.0255, 0.3591, 0.0255, 0.3591, 0.02581, 0.3402, 0.0314, 0.3396, 0.0312, 0.3584, 0.0312, 0.3584, 0.0314, 0.3396, 0.03713, 0.3388, 0.03705, 0.3575, 0.03705, 0.3575, 0.03713, 0.3388, 0.04299, 0.338, 0.04299, 0.3566, 0.04299, 0.3566, 0.04299, 0.338, 0.04896, 0.3373, 0.04901, 0.356, 0.04901, 0.356, 0.04896, 0.3373, 0.05503, 0.3371, 0.05511, 0.3559, 0.05511, 0.3559, 0.05503, 0.3371, 0.06107, 0.3373, 0.06122, 0.3563, 0.06122, 0.3563, 0.06107, 0.3373, 0.06694, 0.3379, 0.0672, 0.357, 0.0672, 0.357, 0.06694, 0.3379, 0.0725, 0.3387, 0.07288, 0.3578, 0.004222, 0.3576, 0.004769, 0.3386, 0.009966, 0.3395, 0.009511, 0.3586, 0.009511, 0.3586, 0.009966, 0.3395, 0.01496, 0.3403, 0.01459, 0.3592, 0.01496, 0.3403, 0.01539, 0.3214, 0.0207, 0.3216, 0.02032, 0.3404, 0.02032, 0.3404, 0.0207, 0.3216, 0.02612, 0.3215, 0.02581, 0.3402, 0.02581, 0.3402, 0.02612, 0.3215, 0.03161, 0.3211, 0.0314, 0.3396, 0.0314, 0.3396, 0.03161, 0.3211, 0.03721, 0.3204, 0.03713, 0.3388, 0.03713, 0.3388, 0.03721, 0.3204, 0.04296, 0.3196, 0.04299, 0.338, 0.04299, 0.338, 0.04296, 0.3196, 0.04885, 0.3189, 0.04896, 0.3373, 0.04896, 0.3373, 0.04885, 0.3189, 0.05488, 0.3185, 0.05503, 0.3371, 0.05503, 0.3371, 0.05488, 0.3185, 0.06087, 0.3186, 0.06107, 0.3373, 0.06107, 0.3373, 0.06087, 0.3186, 0.06664, 0.3191, 0.06694, 0.3379, 0.06694, 0.3379, 0.06664, 0.3191, 0.07211, 0.3197, 0.0725, 0.3387, 0.004769, 0.3386, 0.00536, 0.3197, 0.01048, 0.3207, 0.009966, 0.3395, 0.009966, 0.3395, 0.01048, 0.3207, 0.01539, 0.3214, 0.01496, 0.3403, 0.01539, 0.3214, 0.01595, 0.3026, 0.02117, 0.303, 0.0207, 0.3216, 0.0207, 0.3216, 0.02117, 0.303, 0.02646, 0.303, 0.02612, 0.3215, 0.02612, 0.3215, 0.02646, 0.303, 0.03183, 0.3027, 0.03161, 0.3211, 0.03161, 0.3211, 0.03183, 0.3027, 0.03733, 0.3021, 0.03721, 0.3204, 0.03721, 0.3204, 0.03733, 0.3021, 0.04301, 0.3013, 0.04296, 0.3196, 0.04296, 0.3196, 0.04301, 0.3013, 0.04886, 0.3006, 0.04885, 0.3189, 0.04885, 0.3189, 0.04886, 0.3006, 0.05482, 0.3001, 0.05488, 0.3185, 0.05488, 0.3185, 0.05482, 0.3001, 0.06068, 0.2999, 0.06087, 0.3186, 0.06087, 0.3186, 0.06068, 0.2999, 0.06639, 0.3002, 0.06664, 0.3191, 0.06664, 0.3191, 0.06639, 0.3002, 0.07181, 0.3008, 0.07211, 0.3197, 0.00536, 0.3197, 0.005981, 0.3009, 0.01108, 0.3018, 0.01048, 0.3207, 0.01048, 0.3207, 0.01108, 0.3018, 0.01595, 0.3026, 0.01539, 0.3214, 0.01595, 0.3026, 0.0164, 0.2838, 0.02149, 0.2843, 0.02117, 0.303, 0.02117, 0.303, 0.02149, 0.2843, 0.02672, 0.2845, 0.02646, 0.303, 0.02646, 0.303, 0.02672, 0.2845, 0.03204, 0.2844, 0.03183, 0.3027, 0.03183, 0.3027, 0.03204, 0.2844, 0.03752, 0.2839, 0.03733, 0.3021, 0.03733, 0.3021, 0.03752, 0.2839, 0.04319, 0.2831, 0.04301, 0.3013, 0.04301, 0.3013, 0.04319, 0.2831, 0.04899, 0.2822, 0.04886, 0.3006, 0.04886, 0.3006, 0.04899, 0.2822, 0.05485, 0.2815, 0.05482, 0.3001, 0.05482, 0.3001, 0.05485, 0.2815, 0.06065, 0.2812, 0.06068, 0.2999, 0.06068, 0.2999, 0.06065, 0.2812, 0.06629, 0.2814, 0.06639, 0.3002, 0.06639, 0.3002, 0.06629, 0.2814, 0.07168, 0.2819, 0.07181, 0.3008, 0.005981, 0.3009, 0.006353, 0.2821, 0.0115, 0.283, 0.01108, 0.3018, 0.01108, 0.3018, 0.0115, 0.283, 0.0164, 0.2838, 0.01595, 0.3026])
me_cylinder.materials.append(mat_material_001)
me_cylinder.update()

# ---- objects
ob_cylinder = bpy.data.objects.new('Cylinder', me_cylinder)

# ---- transforms, parenting, visibility, modifiers, constraints
ob_cylinder.location = (0.0, 0.0, 0.0)
ob_cylinder.rotation_euler = (-1.571, -2.22e-16, 2.22e-16)
_vg = ob_cylinder.vertex_groups.new(name='Bone')
_vg = ob_cylinder.vertex_groups.new(name='Bone.001')
_vg = ob_cylinder.vertex_groups.new(name='Bone.002')
_vg = ob_cylinder.vertex_groups.new(name='Bone.003')
_vg = ob_cylinder.vertex_groups.new(name='Bone.004')
_vg = ob_cylinder.vertex_groups.new(name='Bone.005')
_vg = ob_cylinder.vertex_groups.new(name='Bone.006')
_vg = ob_cylinder.vertex_groups.new(name='Bone.007')
_vg = ob_cylinder.vertex_groups.new(name='Bone.008')
_vg = ob_cylinder.vertex_groups.new(name='Bone.009')
_vg = ob_cylinder.vertex_groups.new(name='Bone.010')
_vg = ob_cylinder.vertex_groups.new(name='Bone.011')
_vg = ob_cylinder.vertex_groups.new(name='Bone.012')
_vg = ob_cylinder.vertex_groups.new(name='Bone.013')
_vg = ob_cylinder.vertex_groups.new(name='Bone.014')
for _i, _w in zip([151, 152, 153, 160, 161, 162, 163, 164, 165, 166, 167, 173, 174, 175, 176, 177, 178, 179, 194, 195, 196, 197, 198, 199, 200, 201, 202, 203, 204, 205, 206, 207, 208, 209, 210, 211, 212, 213, 214, 215, 216, 217, 218, 219, 220, 221, 222, 223, 224, 225, 226, 227, 228, 229, 230, 231, 232, 233, 234, 235, 236, 237, 238, 239, 240, 241, 242, 243, 244, 245, 246, 247, 248, 249, 250, 251, 252, 253, 254, 255, 256, 257, 258, 259, 260, 261, 262, 263, 264, 265, 266, 267, 268, 269, 270, 271, 272, 273, 274, 275, 276, 277, 278, 279, 280, 281, 282, 283, 284, 285, 286, 287, 288, 289], [0.0009587, 0.001734, 0.0006662, 9.395e-05, 0.005146, 0.01504, 0.02545, 0.03128, 0.02445, 0.01363, 0.004736, 0.004649, 0.02939, 0.06565, 0.1107, 0.06708, 0.03285, 0.006637, 0.05704, 0.06096, 0.06883, 0.08286, 0.1206, 0.1915, 0.2112, 0.1901, 0.1191, 0.07807, 0.05927, 0.05605, 0.07204, 0.07352, 0.07865, 0.08884, 0.1051, 0.1216, 0.1332, 0.1194, 0.1026, 0.08733, 0.0767, 0.07184, 0.06736, 0.06826, 0.07048, 0.07416, 0.07872, 0.08182, 0.08265, 0.08102, 0.07791, 0.07362, 0.06998, 0.0678, 0.05792, 0.0583, 0.05912, 0.06032, 0.0616, 0.06221, 0.0622, 0.06175, 0.06096, 0.05977, 0.0587, 0.05803, 0.0467, 0.04715, 0.0479, 0.04882, 0.04965, 0.04985, 0.04959, 0.04911, 0.04848, 0.04764, 0.04696, 0.04661, 0.0302, 0.03054, 0.03102, 0.03152, 0.03189, 0.03188, 0.03163, 0.03129, 0.03091, 0.03047, 0.03017, 0.03007, 0.01649, 0.01674, 0.01709, 0.01746, 0.01772, 0.01773, 0.01758, 0.01735, 0.01707, 0.01675, 0.01651, 0.01641, 0.005084, 0.005253, 0.005535, 0.00585, 0.006106, 0.006196, 0.006153, 0.006009, 0.005789, 0.005494, 0.005239, 0.00509]): _vg.add([_i], _w, 'REPLACE')
_vg = ob_cylinder.vertex_groups.new(name='Bone.015')
for _i, _w in zip([0, 1, 2, 3, 4, 5, 6, 7, 8, 9, 10, 11, 12, 13, 14, 15, 16, 17, 18, 19, 20, 21, 22, 23, 24, 25, 26, 27, 28, 29, 30, 31, 32, 33, 34, 35, 36, 37, 38, 39, 40, 41, 42, 43, 44, 45, 46, 47, 48, 49, 50, 51, 52, 53, 54, 55, 56, 57, 58, 59, 60, 61, 62, 63, 64, 65, 66, 67, 68, 69, 70, 71, 72, 73, 74, 75, 76, 77, 78, 79, 80, 81, 82, 83, 84, 85, 86, 87, 88, 89, 90, 91, 92, 93, 94, 95, 96, 97, 98, 99, 100, 101, 102, 103, 104, 105, 106, 107, 108, 109, 110, 111, 112, 113, 114, 115, 116, 117, 118, 119, 120, 121, 122, 123, 124, 125, 126, 127, 128, 129, 130, 131, 132, 133, 134, 135, 136, 137, 138, 139, 140, 141, 142, 143, 144, 145, 146, 147, 148, 149, 150, 151, 152, 153, 154, 155, 156, 157, 158, 159, 160, 161, 162, 163, 164, 165, 166, 167, 168, 169, 170, 171, 172, 173, 174, 175, 176, 177, 178, 179, 180, 181, 182, 183, 184, 185, 186, 187, 188, 189, 190, 191, 192, 193, 194, 195, 196, 197, 198, 199, 200, 201, 202, 203, 204, 205, 206, 207, 208, 209, 210, 211, 212, 213, 214, 215, 216, 217, 218, 219, 220, 221, 222, 223, 224, 225, 226, 227, 228, 229, 230, 231, 232, 233, 234, 235, 236, 237, 238, 239, 240, 241, 242, 243, 244, 245, 246, 247, 248, 249, 250, 251, 252, 253, 254, 255, 256, 257, 258, 259, 260, 261, 262, 263, 264, 265, 266, 267, 268, 269, 270, 271, 272, 273, 274, 275, 276, 277, 278, 279, 280, 281, 282, 283, 284, 285, 286, 287, 288, 289, 290, 291, 292, 293, 294, 295, 296, 297, 298, 299, 300, 301, 302, 303, 304, 305, 306, 307, 308, 309, 310, 311, 312, 313, 314, 315, 316, 317, 318, 319, 320, 321, 322, 323, 324, 325, 326, 327, 328, 329, 330, 331, 332, 333, 334, 335, 336, 337, 338, 339, 340, 341, 342, 343, 344, 345, 346, 347, 348, 349, 350, 351, 352, 353, 354, 355, 356, 357, 358, 359, 360, 361, 362, 363, 364, 365, 366, 367, 368, 369, 370, 371, 372, 373, 374, 375, 376, 377, 378, 379, 380, 381, 382, 383, 384, 385, 386, 387, 388, 389, 390, 391, 392, 393, 394, 395, 396, 397, 398, 399, 400, 401, 402, 403, 404, 405, 406, 407, 408, 409, 410, 411, 412, 413, 414, 415, 416, 417, 418, 419, 420, 421, 422, 423, 424, 425, 426, 427, 428, 429, 430, 431, 432, 433, 434, 435, 436, 437, 438, 439, 440, 441, 442, 443, 444, 445, 446, 447, 448, 449, 450, 451, 452, 453, 454, 455, 456, 457, 458, 459, 460, 461, 462, 463, 464, 465, 466, 467, 468, 469, 470, 471, 472, 473, 474, 475, 476, 477, 478, 479, 480, 481, 482, 483, 484, 485, 486, 487, 488, 489, 490, 491, 492, 493, 494, 495, 496, 497, 498, 499, 500, 501, 502, 503, 504, 505, 506, 507, 508, 509, 510, 511, 512, 513, 514, 515, 516, 517, 518, 519, 520, 521, 522, 523, 524, 525, 526, 527, 528, 529, 530, 531, 532, 533, 534, 535, 536, 537, 538, 539, 540, 541, 542, 543, 544, 545, 546, 547, 548, 549, 550, 551, 552, 553, 554, 555, 556, 557, 558, 559, 560, 561, 562, 563, 564, 565, 566, 567, 568, 569, 570, 571, 572, 573, 574, 575, 576, 577], [1.0, 1.0, 0.9975, 0.9975, 0.9975, 0.9975, 0.9975, 0.9975, 0.9974, 0.9974, 0.9974, 0.9974, 0.9975, 0.9975, 0.997, 0.9971, 0.9971, 0.997, 0.997, 0.997, 0.997, 0.9969, 0.9969, 0.9969, 0.997, 0.997, 0.9965, 0.9965, 0.9965, 0.9965, 0.9965, 0.9964, 0.9964, 0.9964, 0.9963, 0.9964, 0.9964, 0.9964, 0.9958, 0.9958, 0.9958, 0.9958, 0.9958, 0.9958, 0.9957, 0.9957, 0.9957, 0.9957, 0.9957, 0.9958, 0.995, 0.9951, 0.9951, 0.9951, 0.9951, 0.995, 0.995, 0.9949, 0.9949, 0.9949, 0.9949, 0.995, 0.9941, 0.9942, 0.9942, 0.9942, 0.9942, 0.9941, 0.9941, 0.994, 0.994, 0.994, 0.9941, 0.9941, 0.9931, 0.9932, 0.9932, 0.9932, 0.9932, 0.9931, 0.9931, 0.993, 0.993, 0.993, 0.993, 0.9931, 0.9914, 0.9914, 0.9914, 0.9914, 0.9914, 0.9913, 0.9913, 0.9912, 0.9912, 0.9912, 0.9913, 0.9914, 0.9896, 0.9896, 0.9896, 0.9896, 0.9895, 0.9895, 0.9894, 0.9894, 0.9894, 0.9894, 0.9895, 0.9896, 0.9876, 0.9876, 0.9875, 0.9874, 0.9873, 0.9873, 0.9872, 0.9872, 0.9873, 0.9874, 0.9875, 0.9875, 0.9852, 0.9851, 0.985, 0.9848, 0.9846, 0.9845, 0.9844, 0.9845, 0.9846, 0.9848, 0.985, 0.9852, 0.9824, 0.9823, 0.982, 0.9815, 0.981, 0.9806, 0.9805, 0.9807, 0.981, 0.9816, 0.9821, 0.9823, 0.9793, 0.9791, 0.9785, 0.9773, 0.9757, 0.9745, 0.9741, 0.9747, 0.9759, 0.9774, 0.9786, 0.9792, 0.976, 0.9757, 0.975, 0.9724, 0.9675, 0.9623, 0.9594, 0.9628, 0.9682, 0.9726, 0.9751, 0.9758, 0.9786, 0.978, 0.9761, 0.9727, 0.9603, 0.9343, 0.8893, 0.9329, 0.9586, 0.9717, 0.9758, 0.9781, 0.9991, 0.996, 0.9909, 0.9915, 0.9906, 0.9912, 0.9951, 0.99, 0.99, 0.9916, 0.9912, 0.9979, 0.943, 0.939, 0.9312, 0.9171, 0.8794, 0.8085, 0.7888, 0.8099, 0.8809, 0.9219, 0.9407, 0.944, 0.928, 0.9265, 0.9214, 0.9112, 0.8949, 0.8784, 0.8668, 0.8806, 0.8974, 0.9127, 0.9233, 0.9282, 0.9326, 0.9317, 0.9295, 0.9258, 0.9213, 0.9182, 0.9174, 0.919, 0.9221, 0.9264, 0.93, 0.9322, 0.9421, 0.9417, 0.9409, 0.9397, 0.9384, 0.9378, 0.9378, 0.9382, 0.939, 0.9402, 0.9413, 0.942, 0.9516, 0.9514, 0.951, 0.9506, 0.9502, 0.9501, 0.9502, 0.9504, 0.9508, 0.9512, 0.9515, 0.9517, 0.9599, 0.9597, 0.9595, 0.9592, 0.9591, 0.9591, 0.9592, 0.9594, 0.9595, 0.9598, 0.9599, 0.96, 0.9668, 0.9666, 0.9665, 0.9663, 0.9661, 0.9661, 0.9662, 0.9663, 0.9665, 0.9666, 0.9667, 0.9668, 0.9725, 0.9724, 0.9722, 0.9721, 0.9719, 0.9719, 0.9719, 0.972, 0.9721, 0.9723, 0.9724, 0.9725, 0.9772, 0.9772, 0.9771, 0.9769, 0.9768, 0.9767, 0.9767, 0.9767, 0.9768, 0.9769, 0.9771, 0.9772, 0.9813, 0.9813, 0.9812, 0.981, 0.9809, 0.9808, 0.9807, 0.9807, 0.9808, 0.9809, 0.9811, 0.9812, 0.9847, 0.9847, 0.9846, 0.9845, 0.9843, 0.9842, 0.9841, 0.9841, 0.9841, 0.9843, 0.9844, 0.9846, 0.9876, 0.9876, 0.9875, 0.9874, 0.9873, 0.9871, 0.987, 0.987, 0.987, 0.9871, 0.9873, 0.9875, 0.99, 0.99, 0.99, 0.9899, 0.9897, 0.9896, 0.9894, 0.9894, 0.9894, 0.9896, 0.9897, 0.9899, 0.9921, 0.9921, 0.9921, 0.992, 0.9918, 0.9917, 0.9916, 0.9915, 0.9915, 0.9917, 0.9918, 0.992, 0.994, 0.994, 0.9939, 0.9938, 0.9937, 0.9936, 0.9934, 0.9934, 0.9934, 0.9935, 0.9937, 0.9938, 0.9955, 0.9955, 0.9956, 0.9955, 0.9954, 0.9953, 0.9953, 0.9952, 0.9952, 0.9952, 0.9953, 0.9954, 0.9965, 0.9966, 0.9966, 0.9965, 0.9965, 0.9964, 0.9963, 0.9963, 0.9963, 0.9963, 0.9964, 0.9964, 0.9974, 0.9974, 0.9974, 0.9974, 0.9974, 0.9973, 0.9972, 0.9972, 0.9972, 0.9972, 0.9972, 0.9973, 0.9981, 0.9981, 0.9981, 0.9981, 0.9981, 0.9981, 0.998, 0.998, 0.9979, 0.9979, 0.998, 0.998, 0.9986, 0.9987, 0.9987, 0.9987, 0.9987, 0.9987, 0.9986, 0.9986, 0.9985, 0.9985, 0.9986, 0.9986, 0.9991, 0.9991, 0.9991, 0.9992, 0.9991, 0.9991, 0.9991, 0.999, 0.999, 0.999, 0.999, 0.999, 0.9994, 0.9994, 0.9994, 0.9995, 0.9994, 0.9994, 0.9994, 0.9994, 0.9993, 0.9993, 0.9993, 0.9994, 0.9996, 0.9996, 0.9996, 0.9996, 0.9996, 0.9996, 0.9996, 0.9995, 0.9995, 0.9995, 0.9995, 0.9995, 0.9996, 0.9996, 0.9996, 0.9996, 0.9996, 0.9996, 0.9996, 0.9996, 0.9996, 0.9996, 0.9996, 0.9996, 0.9996, 0.9996, 0.9996, 0.9996, 0.9996, 0.9996, 0.9996, 0.9996, 0.9996, 0.9996, 0.9996, 0.9996, 0.9995, 0.9995, 0.9995, 0.9995, 0.9995, 0.9995, 0.9995, 0.9994, 0.9995, 0.9995, 0.9995, 0.9995, 0.9994, 0.9994, 0.9994, 0.9993, 0.9993, 0.9993, 0.9993, 0.9993, 0.9993, 0.9993, 0.9993, 0.9993, 0.9992, 0.9992, 0.9992, 0.9991, 0.9991, 0.9991, 0.9991, 0.9991, 0.9991, 0.9991, 0.9991, 0.9991, 0.9989, 0.9989, 0.9989, 0.9989, 0.9989, 0.9989, 0.9989, 0.9989, 0.9989, 0.9989, 0.9989, 0.9989, 0.9987, 0.9987, 0.9987, 0.9986, 0.9986, 0.9986, 0.9986, 0.9986, 0.9986, 0.9986, 0.9986, 0.9986, 0.9983, 0.9983, 0.9983, 0.9983, 0.9983, 0.9983, 0.9982, 0.9982, 0.9982, 0.9983, 0.9983, 0.9983, 0.998, 0.998, 0.998, 0.998, 0.9979, 0.9979, 0.9979, 0.9979, 0.9979, 0.9979, 0.9979, 0.9979]): _vg.add([_i], _w, 'REPLACE')
_m = ob_cylinder.modifiers.new('Armature', 'ARMATURE')

# ---- collection membership
scene.collection.objects.link(ob_cylinder)

# ---- scene / render settings (as saved in the file)
scene.frame_start = 1; scene.frame_end = 250; scene.frame_set(1)
scene.render.engine = 'BLENDER_EEVEE_NEXT'
scene.cycles.sampling_pattern = 'TABULATED_SOBOL'
scene.cycles.use_light_tree = False
scene.view_settings.view_transform = 'Filmic'
bpy.context.view_layer.update()

# ---- added for rendering (the .blend has no active camera and no usable light): camera, sun
cam_auto = bpy.data.cameras.new('AutoCamera')
cam_auto.lens = 50.0
cam_auto.sensor_width = 36.0
cam_auto.clip_end = 1000.0
ob_auto_camera = bpy.data.objects.new('AutoCamera', cam_auto)
scene.collection.objects.link(ob_auto_camera)
ob_auto_camera.location = (1.592, -1.91633, 1.12382)
ob_auto_camera.rotation_euler = (1.09748, -7.21219e-08, 0.694738)
scene.camera = ob_auto_camera
light_auto_sun = bpy.data.lights.new('AutoSun', 'SUN')
light_auto_sun.energy = 3.0
light_auto_sun.angle = 0.0523599
ob_auto_sun = bpy.data.objects.new('AutoSun', light_auto_sun)
scene.collection.objects.link(ob_auto_sun)
ob_auto_sun.rotation_euler = (0.872665, 0.174533, 0.523599)
bpy.context.view_layer.update()
